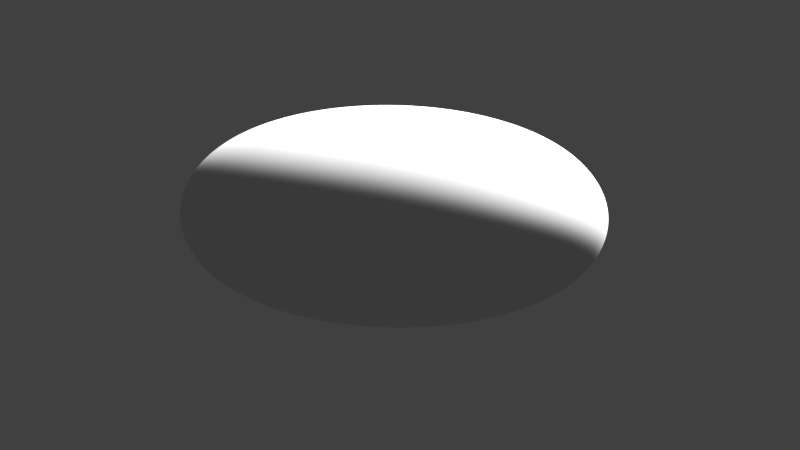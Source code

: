 # Source: asteroid.blend  (saved by Blender 2.79.0; exported with 4.5.12 LTS)
import bpy
from mathutils import Matrix  # noqa: F401  (used for matrix-valued properties, if any)

bpy.ops.wm.read_factory_settings(use_empty=True)
scene = bpy.context.scene
scene.name = 'Scene'

# ---- collections
col_collection_1 = bpy.data.collections.new('Collection 1'); scene.collection.children.link(col_collection_1)

# ---- materials (node trees are filled in below, after node groups)
mat_material = bpy.data.materials.new('Material')
mat_material.alpha_threshold = 0.0
mat_material.use_transparent_shadow = False
mat_material.roughness = 0.5
mat_material.line_color = (0.0, 0.0, 0.0, 1.0)

# ---- material node trees

# ---- world
world_world = bpy.data.worlds.new('World'); scene.world = world_world
world_world.color = (0.05088, 0.05088, 0.05088)
world_world.use_sun_shadow = False
world_world.sun_shadow_jitter_overblur = 0.0
world_world.cycles.sampling_method = 'MANUAL'

# ---- cameras
cam_camera = bpy.data.cameras.new('Camera')
cam_camera.clip_end = 100.0
cam_camera.lens = 35.0
cam_camera.sensor_width = 32.0
cam_camera.sensor_height = 18.0
cam_camera.ortho_scale = 7.314
cam_camera.dof.focus_distance = 0.0
cam_camera.dof.aperture_fstop = 128.0

# ---- lights
light_lamp = bpy.data.lights.new('Lamp', 'SUN')
light_lamp.transmission_factor = 0.0
light_lamp.cutoff_distance = 30.0
light_lamp.angle = 0.1993
light_lamp.energy = 15.0
light_lamp.shadow_buffer_clip_start = 1.001
light_lamp.shadow_soft_size = 0.1
light_lamp.shadow_cascade_max_distance = 1000.0

# ---- meshes
me_cube = bpy.data.meshes.new('Cube')
me_cube.from_pydata([(0.168, 0.168, -0.8132), (0.08445, 0.1699, -0.8239), (0.1653, 0.2498, -0.7955), (0.2498, 0.1653, -0.7955), (0.1699, 0.08445, -0.8239), (0.0854, 0.0854, -0.8347), (0.08312, 0.2527, -0.8059), (0.2457, 0.2457, -0.7782), (0.2527, 0.08312, -0.8059), (0.4758, 0.1563, -0.7001), (0.4046, 0.1591, -0.7389), (0.4672, 0.2316, -0.6856), (0.5417, 0.1544, -0.6543), (0.4815, 0.07875, -0.7091), (0.4093, 0.08008, -0.7485), (0.3975, 0.2361, -0.7233), (0.5316, 0.2284, -0.6412), (0.5483, 0.0778, -0.6626), (0.1563, 0.4758, -0.7001), (0.07875, 0.4815, -0.7091), (0.1544, 0.5417, -0.6543), (0.2316, 0.4672, -0.6856), (0.1591, 0.4046, -0.7389), (0.08008, 0.4093, -0.7485), (0.0778, 0.5483, -0.6626), (0.2284, 0.5316, -0.6412), (0.2361, 0.3975, -0.7233), (0.4324, 0.4324, -0.6122), (0.3707, 0.4442, -0.6416), (0.423, 0.4879, -0.5775), (0.4879, 0.423, -0.5775), (0.4442, 0.3707, -0.6416), (0.3795, 0.3795, -0.6747), (0.3642, 0.5034, -0.6023), (0.4739, 0.4739, -0.5498), (0.5034, 0.3642, -0.6023), (0.168, -0.168, -0.8132), (0.1699, -0.08445, -0.8239), (0.2498, -0.1653, -0.7955), (0.1653, -0.2498, -0.7955), (0.08445, -0.1699, -0.8239), (0.08539, -0.08539, -0.8347), (0.2527, -0.08312, -0.8059), (0.2457, -0.2457, -0.7782), (0.08312, -0.2527, -0.8059), (0.1563, -0.4758, -0.7001), (0.1591, -0.4046, -0.7389), (0.2316, -0.4672, -0.6856), (0.1544, -0.5417, -0.6543), (0.07875, -0.4815, -0.7091), (0.08008, -0.4093, -0.7485), (0.2361, -0.3975, -0.7233), (0.2284, -0.5316, -0.6412), (0.0778, -0.5483, -0.6626), (0.4758, -0.1563, -0.7001), (0.4815, -0.07875, -0.7091), (0.5417, -0.1544, -0.6543), (0.4672, -0.2316, -0.6856), (0.4046, -0.1591, -0.7389), (0.4093, -0.08008, -0.7485), (0.5483, -0.0778, -0.6626), (0.5316, -0.2284, -0.6412), (0.3975, -0.2361, -0.7233), (0.4324, -0.4324, -0.6122), (0.4442, -0.3707, -0.6416), (0.4879, -0.423, -0.5775), (0.423, -0.4879, -0.5775), (0.3707, -0.4442, -0.6416), (0.3795, -0.3795, -0.6747), (0.5034, -0.3642, -0.6023), (0.4739, -0.4739, -0.5498), (0.3642, -0.5034, -0.6023), (-0.168, -0.168, -0.8132), (-0.08445, -0.1699, -0.8239), (-0.1653, -0.2498, -0.7955), (-0.2498, -0.1653, -0.7955), (-0.1699, -0.08445, -0.8239), (-0.08539, -0.08539, -0.8347), (-0.08312, -0.2527, -0.8059), (-0.2457, -0.2457, -0.7782), (-0.2527, -0.08312, -0.8059), (-0.4758, -0.1563, -0.7001), (-0.4046, -0.1591, -0.7389), (-0.4672, -0.2316, -0.6856), (-0.5417, -0.1544, -0.6543), (-0.4815, -0.07875, -0.7091), (-0.4093, -0.08008, -0.7485), (-0.3975, -0.2361, -0.7233), (-0.5316, -0.2284, -0.6412), (-0.5483, -0.0778, -0.6626), (-0.1563, -0.4758, -0.7001), (-0.07875, -0.4815, -0.7091), (-0.1544, -0.5417, -0.6543), (-0.2316, -0.4672, -0.6856), (-0.1591, -0.4046, -0.7389), (-0.08008, -0.4093, -0.7485), (-0.0778, -0.5483, -0.6626), (-0.2284, -0.5316, -0.6412), (-0.2361, -0.3975, -0.7233), (-0.4324, -0.4324, -0.6122), (-0.3707, -0.4442, -0.6416), (-0.423, -0.4879, -0.5775), (-0.4879, -0.423, -0.5775), (-0.4442, -0.3707, -0.6416), (-0.3795, -0.3795, -0.6747), (-0.3642, -0.5034, -0.6023), (-0.4739, -0.4739, -0.5498), (-0.5034, -0.3642, -0.6023), (-0.168, 0.168, -0.8132), (-0.1699, 0.08445, -0.8239), (-0.2498, 0.1653, -0.7955), (-0.1653, 0.2498, -0.7955), (-0.08445, 0.1699, -0.8239), (-0.08539, 0.0854, -0.8347), (-0.2527, 0.08312, -0.8059), (-0.2457, 0.2457, -0.7782), (-0.08312, 0.2527, -0.8059), (-0.1563, 0.4758, -0.7001), (-0.1591, 0.4046, -0.7389), (-0.2316, 0.4672, -0.6856), (-0.1544, 0.5417, -0.6543), (-0.07875, 0.4815, -0.7091), (-0.08008, 0.4093, -0.7485), (-0.2361, 0.3975, -0.7233), (-0.2284, 0.5316, -0.6412), (-0.0778, 0.5483, -0.6626), (-0.4758, 0.1563, -0.7001), (-0.4815, 0.07875, -0.7091), (-0.5417, 0.1544, -0.6543), (-0.4672, 0.2316, -0.6856), (-0.4046, 0.1591, -0.7389), (-0.4093, 0.08008, -0.7485), (-0.5483, 0.0778, -0.6626), (-0.5316, 0.2284, -0.6412), (-0.3975, 0.2361, -0.7233), (-0.4324, 0.4324, -0.6122), (-0.4442, 0.3707, -0.6416), (-0.4879, 0.423, -0.5775), (-0.423, 0.4879, -0.5775), (-0.3707, 0.4442, -0.6416), (-0.3795, 0.3795, -0.6747), (-0.5034, 0.3642, -0.6023), (-0.4739, 0.4739, -0.5498), (-0.3642, 0.5034, -0.6023), (0.168, 0.168, 0.8132), (0.1699, 0.08445, 0.8239), (0.2498, 0.1653, 0.7955), (0.1653, 0.2498, 0.7955), (0.08445, 0.1699, 0.8239), (0.08539, 0.08539, 0.8347), (0.2527, 0.08312, 0.8059), (0.2457, 0.2457, 0.7782), (0.08312, 0.2527, 0.8059), (0.1563, 0.4758, 0.7001), (0.1591, 0.4046, 0.7389), (0.2316, 0.4672, 0.6856), (0.1544, 0.5417, 0.6543), (0.07875, 0.4815, 0.7091), (0.08008, 0.4093, 0.7485), (0.2361, 0.3975, 0.7233), (0.2284, 0.5316, 0.6412), (0.0778, 0.5483, 0.6626), (0.4758, 0.1563, 0.7001), (0.4815, 0.07875, 0.7091), (0.5417, 0.1544, 0.6543), (0.4672, 0.2316, 0.6856), (0.4046, 0.1591, 0.7389), (0.4093, 0.08008, 0.7485), (0.5483, 0.0778, 0.6626), (0.5316, 0.2284, 0.6412), (0.3975, 0.2361, 0.7233), (0.4324, 0.4324, 0.6122), (0.4442, 0.3707, 0.6416), (0.4879, 0.423, 0.5775), (0.423, 0.4879, 0.5775), (0.3707, 0.4442, 0.6416), (0.3795, 0.3795, 0.6747), (0.5034, 0.3642, 0.6023), (0.4739, 0.4739, 0.5498), (0.3642, 0.5034, 0.6023), (-0.168, 0.168, 0.8132), (-0.08445, 0.1699, 0.8239), (-0.1653, 0.2498, 0.7955), (-0.2498, 0.1653, 0.7955), (-0.1699, 0.08445, 0.8239), (-0.0854, 0.08539, 0.8347), (-0.08312, 0.2527, 0.8059), (-0.2457, 0.2457, 0.7782), (-0.2527, 0.08312, 0.8059), (-0.4758, 0.1563, 0.7001), (-0.4046, 0.1591, 0.7389), (-0.4672, 0.2316, 0.6856), (-0.5417, 0.1544, 0.6543), (-0.4815, 0.07875, 0.7091), (-0.4093, 0.08008, 0.7485), (-0.3975, 0.2361, 0.7233), (-0.5316, 0.2284, 0.6412), (-0.5483, 0.0778, 0.6626), (-0.1563, 0.4758, 0.7001), (-0.07875, 0.4815, 0.7091), (-0.1544, 0.5417, 0.6543), (-0.2316, 0.4672, 0.6856), (-0.1591, 0.4046, 0.7389), (-0.08008, 0.4093, 0.7485), (-0.0778, 0.5483, 0.6626), (-0.2284, 0.5316, 0.6412), (-0.2361, 0.3975, 0.7233), (-0.4324, 0.4324, 0.6122), (-0.3707, 0.4442, 0.6416), (-0.423, 0.4879, 0.5775), (-0.4879, 0.423, 0.5775), (-0.4442, 0.3707, 0.6416), (-0.3795, 0.3795, 0.6747), (-0.3642, 0.5034, 0.6023), (-0.4739, 0.4739, 0.5498), (-0.5034, 0.3642, 0.6023), (-0.168, -0.168, 0.8132), (-0.1699, -0.08445, 0.8239), (-0.2498, -0.1653, 0.7955), (-0.1653, -0.2498, 0.7955), (-0.08445, -0.1699, 0.8239), (-0.0854, -0.0854, 0.8347), (-0.2527, -0.08312, 0.8059), (-0.2457, -0.2457, 0.7782), (-0.08312, -0.2527, 0.8059), (-0.1563, -0.4758, 0.7001), (-0.1591, -0.4046, 0.7389), (-0.2316, -0.4672, 0.6856), (-0.1544, -0.5417, 0.6543), (-0.07875, -0.4815, 0.7091), (-0.08008, -0.4093, 0.7485), (-0.2361, -0.3975, 0.7233), (-0.2284, -0.5316, 0.6412), (-0.0778, -0.5483, 0.6626), (-0.4758, -0.1563, 0.7001), (-0.4815, -0.07875, 0.7091), (-0.5417, -0.1544, 0.6543), (-0.4672, -0.2316, 0.6856), (-0.4046, -0.1591, 0.7389), (-0.4093, -0.08008, 0.7485), (-0.5483, -0.0778, 0.6626), (-0.5316, -0.2284, 0.6412), (-0.3975, -0.2361, 0.7233), (-0.4324, -0.4324, 0.6122), (-0.4442, -0.3707, 0.6416), (-0.4879, -0.423, 0.5775), (-0.423, -0.4879, 0.5775), (-0.3707, -0.4442, 0.6416), (-0.3795, -0.3795, 0.6747), (-0.5034, -0.3642, 0.6023), (-0.4739, -0.4739, 0.5498), (-0.3642, -0.5034, 0.6023), (0.168, -0.168, 0.8132), (0.08445, -0.1699, 0.8239), (0.1653, -0.2498, 0.7955), (0.2498, -0.1653, 0.7955), (0.1699, -0.08445, 0.8239), (0.08539, -0.0854, 0.8347), (0.08312, -0.2527, 0.8059), (0.2457, -0.2457, 0.7782), (0.2527, -0.08312, 0.8059), (0.4758, -0.1563, 0.7001), (0.4046, -0.1591, 0.7389), (0.4672, -0.2316, 0.6856), (0.5417, -0.1544, 0.6543), (0.4815, -0.07875, 0.7091), (0.4093, -0.08008, 0.7485), (0.3975, -0.2361, 0.7233), (0.5316, -0.2284, 0.6412), (0.5483, -0.0778, 0.6626), (0.1563, -0.4758, 0.7001), (0.07875, -0.4815, 0.7091), (0.1544, -0.5417, 0.6543), (0.2316, -0.4672, 0.6856), (0.1591, -0.4046, 0.7389), (0.08008, -0.4093, 0.7485), (0.0778, -0.5483, 0.6626), (0.2284, -0.5316, 0.6412), (0.2361, -0.3975, 0.7233), (0.4324, -0.4324, 0.6122), (0.3707, -0.4442, 0.6416), (0.423, -0.4879, 0.5775), (0.4879, -0.423, 0.5775), (0.4442, -0.3707, 0.6416), (0.3795, -0.3795, 0.6747), (0.3642, -0.5034, 0.6023), (0.4739, -0.4739, 0.5498), (0.5034, -0.3642, 0.6023), (0.8132, 0.168, -0.168), (0.8239, 0.08445, -0.1699), (0.7955, 0.1653, -0.2498), (0.7955, 0.2498, -0.1653), (0.8239, 0.1699, -0.08445), (0.8347, 0.08539, -0.08539), (0.8059, 0.08312, -0.2527), (0.7782, 0.2457, -0.2457), (0.8059, 0.2527, -0.08312), (0.7001, 0.4758, -0.1563), (0.7389, 0.4046, -0.1591), (0.6856, 0.4672, -0.2316), (0.6543, 0.5417, -0.1544), (0.7091, 0.4815, -0.07875), (0.7485, 0.4093, -0.08008), (0.7233, 0.3975, -0.2361), (0.6412, 0.5316, -0.2284), (0.6626, 0.5483, -0.0778), (0.7001, 0.1563, -0.4758), (0.7091, 0.07875, -0.4815), (0.6543, 0.1544, -0.5417), (0.6856, 0.2316, -0.4672), (0.7389, 0.1591, -0.4046), (0.7485, 0.08008, -0.4093), (0.6626, 0.0778, -0.5483), (0.6412, 0.2284, -0.5316), (0.7233, 0.2361, -0.3975), (0.6122, 0.4324, -0.4324), (0.6416, 0.3707, -0.4442), (0.5775, 0.423, -0.4879), (0.5775, 0.4879, -0.423), (0.6416, 0.4442, -0.3707), (0.6747, 0.3795, -0.3795), (0.6023, 0.3642, -0.5034), (0.5498, 0.4739, -0.4739), (0.6023, 0.5034, -0.3642), (0.8132, 0.168, 0.168), (0.8239, 0.1699, 0.08445), (0.7955, 0.2498, 0.1653), (0.7955, 0.1653, 0.2498), (0.8239, 0.08445, 0.1699), (0.8347, 0.08539, 0.08539), (0.8059, 0.2527, 0.08312), (0.7782, 0.2457, 0.2457), (0.8059, 0.08312, 0.2527), (0.7001, 0.1563, 0.4758), (0.7389, 0.1591, 0.4046), (0.6856, 0.2316, 0.4672), (0.6543, 0.1544, 0.5417), (0.7091, 0.07875, 0.4815), (0.7485, 0.08008, 0.4093), (0.7233, 0.2361, 0.3975), (0.6412, 0.2284, 0.5316), (0.6626, 0.0778, 0.5483), (0.7001, 0.4758, 0.1563), (0.7091, 0.4815, 0.07875), (0.6543, 0.5417, 0.1544), (0.6856, 0.4672, 0.2316), (0.7389, 0.4046, 0.1591), (0.7485, 0.4093, 0.08008), (0.6626, 0.5483, 0.0778), (0.6412, 0.5316, 0.2284), (0.7233, 0.3975, 0.2361), (0.6122, 0.4324, 0.4324), (0.6416, 0.4442, 0.3707), (0.5775, 0.4879, 0.423), (0.5775, 0.423, 0.4879), (0.6416, 0.3707, 0.4442), (0.6747, 0.3795, 0.3795), (0.6023, 0.5034, 0.3642), (0.5498, 0.4739, 0.4739), (0.6023, 0.3642, 0.5034), (0.8132, -0.168, 0.168), (0.8239, -0.08445, 0.1699), (0.7955, -0.1653, 0.2498), (0.7955, -0.2498, 0.1653), (0.8239, -0.1699, 0.08445), (0.8347, -0.0854, 0.08539), (0.8059, -0.08312, 0.2527), (0.7782, -0.2457, 0.2457), (0.8059, -0.2527, 0.08312), (0.7001, -0.4758, 0.1563), (0.7389, -0.4046, 0.1591), (0.6856, -0.4672, 0.2316), (0.6543, -0.5417, 0.1544), (0.7091, -0.4815, 0.07875), (0.7485, -0.4093, 0.08008), (0.7233, -0.3975, 0.2361), (0.6412, -0.5316, 0.2284), (0.6626, -0.5483, 0.0778), (0.7001, -0.1563, 0.4758), (0.7091, -0.07875, 0.4815), (0.6543, -0.1544, 0.5417), (0.6856, -0.2316, 0.4672), (0.7389, -0.1591, 0.4046), (0.7485, -0.08008, 0.4093), (0.6626, -0.0778, 0.5483), (0.6412, -0.2284, 0.5316), (0.7233, -0.2361, 0.3975), (0.6122, -0.4324, 0.4324), (0.6416, -0.3707, 0.4442), (0.5775, -0.423, 0.4879), (0.5775, -0.4879, 0.423), (0.6416, -0.4442, 0.3707), (0.6747, -0.3795, 0.3795), (0.6023, -0.3642, 0.5034), (0.5498, -0.4739, 0.4739), (0.6023, -0.5034, 0.3642), (0.8132, -0.168, -0.168), (0.8239, -0.1699, -0.08445), (0.7955, -0.2498, -0.1653), (0.7955, -0.1653, -0.2498), (0.8239, -0.08445, -0.1699), (0.8347, -0.0854, -0.08539), (0.8059, -0.2527, -0.08312), (0.7782, -0.2457, -0.2457), (0.8059, -0.08312, -0.2527), (0.7001, -0.1563, -0.4758), (0.7389, -0.1591, -0.4046), (0.6856, -0.2316, -0.4672), (0.6543, -0.1544, -0.5417), (0.7091, -0.07875, -0.4815), (0.7485, -0.08008, -0.4093), (0.7233, -0.2361, -0.3975), (0.6412, -0.2284, -0.5316), (0.6626, -0.0778, -0.5483), (0.7001, -0.4758, -0.1563), (0.7091, -0.4815, -0.07875), (0.6543, -0.5417, -0.1544), (0.6856, -0.4672, -0.2316), (0.7389, -0.4046, -0.1591), (0.7485, -0.4093, -0.08008), (0.6626, -0.5483, -0.0778), (0.6412, -0.5316, -0.2284), (0.7233, -0.3975, -0.2361), (0.6122, -0.4324, -0.4324), (0.6416, -0.4442, -0.3707), (0.5775, -0.4879, -0.423), (0.5775, -0.423, -0.4879), (0.6416, -0.3707, -0.4442), (0.6747, -0.3795, -0.3795), (0.6023, -0.5034, -0.3642), (0.5498, -0.4739, -0.4739), (0.6023, -0.3642, -0.5034), (0.168, -0.8132, -0.168), (0.08445, -0.8239, -0.1699), (0.1653, -0.7955, -0.2498), (0.2498, -0.7955, -0.1653), (0.1699, -0.8239, -0.08445), (0.08539, -0.8347, -0.08539), (0.08312, -0.8059, -0.2527), (0.2457, -0.7782, -0.2457), (0.2527, -0.8059, -0.08312), (0.4758, -0.7001, -0.1563), (0.4046, -0.7389, -0.1591), (0.4672, -0.6856, -0.2316), (0.5417, -0.6543, -0.1544), (0.4815, -0.7091, -0.07875), (0.4093, -0.7485, -0.08008), (0.3975, -0.7233, -0.2361), (0.5316, -0.6412, -0.2284), (0.5483, -0.6626, -0.0778), (0.1563, -0.7001, -0.4758), (0.07875, -0.7091, -0.4815), (0.1544, -0.6543, -0.5417), (0.2316, -0.6856, -0.4672), (0.1591, -0.7389, -0.4046), (0.08008, -0.7485, -0.4093), (0.0778, -0.6626, -0.5483), (0.2284, -0.6412, -0.5316), (0.2361, -0.7233, -0.3975), (0.4324, -0.6122, -0.4324), (0.3707, -0.6416, -0.4442), (0.423, -0.5775, -0.4879), (0.4879, -0.5775, -0.423), (0.4442, -0.6416, -0.3707), (0.3795, -0.6747, -0.3795), (0.3642, -0.6023, -0.5034), (0.4739, -0.5498, -0.4739), (0.5034, -0.6023, -0.3642), (0.168, -0.8132, 0.168), (0.1699, -0.8239, 0.08445), (0.2498, -0.7955, 0.1653), (0.1653, -0.7955, 0.2498), (0.08445, -0.8239, 0.1699), (0.08539, -0.8347, 0.08539), (0.2527, -0.8059, 0.08312), (0.2457, -0.7782, 0.2457), (0.08312, -0.8059, 0.2527), (0.1563, -0.7001, 0.4758), (0.1591, -0.7389, 0.4046), (0.2316, -0.6856, 0.4672), (0.1544, -0.6543, 0.5417), (0.07875, -0.7091, 0.4815), (0.08008, -0.7485, 0.4093), (0.2361, -0.7233, 0.3975), (0.2284, -0.6412, 0.5316), (0.0778, -0.6626, 0.5483), (0.4758, -0.7001, 0.1563), (0.4815, -0.7091, 0.07875), (0.5417, -0.6543, 0.1544), (0.4672, -0.6856, 0.2316), (0.4046, -0.7389, 0.1591), (0.4093, -0.7485, 0.08008), (0.5483, -0.6626, 0.0778), (0.5316, -0.6412, 0.2284), (0.3975, -0.7233, 0.2361), (0.4324, -0.6122, 0.4324), (0.4442, -0.6416, 0.3707), (0.4879, -0.5775, 0.423), (0.423, -0.5775, 0.4879), (0.3707, -0.6416, 0.4442), (0.3795, -0.6747, 0.3795), (0.5034, -0.6023, 0.3642), (0.4739, -0.5498, 0.4739), (0.3642, -0.6023, 0.5034), (-0.168, -0.8132, 0.168), (-0.08445, -0.8239, 0.1699), (-0.1653, -0.7955, 0.2498), (-0.2498, -0.7955, 0.1653), (-0.1699, -0.8239, 0.08445), (-0.0854, -0.8347, 0.08539), (-0.08312, -0.8059, 0.2527), (-0.2457, -0.7782, 0.2457), (-0.2527, -0.8059, 0.08312), (-0.4758, -0.7001, 0.1563), (-0.4046, -0.7389, 0.1591), (-0.4672, -0.6856, 0.2316), (-0.5417, -0.6543, 0.1544), (-0.4815, -0.7091, 0.07875), (-0.4093, -0.7485, 0.08008), (-0.3975, -0.7233, 0.2361), (-0.5316, -0.6412, 0.2284), (-0.5483, -0.6626, 0.0778), (-0.1563, -0.7001, 0.4758), (-0.07875, -0.7091, 0.4815), (-0.1544, -0.6543, 0.5417), (-0.2316, -0.6856, 0.4672), (-0.1591, -0.7389, 0.4046), (-0.08008, -0.7485, 0.4093), (-0.0778, -0.6626, 0.5483), (-0.2284, -0.6412, 0.5316), (-0.2361, -0.7233, 0.3975), (-0.4324, -0.6122, 0.4324), (-0.3707, -0.6416, 0.4442), (-0.423, -0.5775, 0.4879), (-0.4879, -0.5775, 0.423), (-0.4442, -0.6416, 0.3707), (-0.3795, -0.6747, 0.3795), (-0.3642, -0.6023, 0.5034), (-0.4739, -0.5498, 0.4739), (-0.5034, -0.6023, 0.3642), (-0.168, -0.8132, -0.168), (-0.1699, -0.8239, -0.08445), (-0.2498, -0.7955, -0.1653), (-0.1653, -0.7955, -0.2498), (-0.08445, -0.8239, -0.1699), (-0.0854, -0.8347, -0.08539), (-0.2527, -0.8059, -0.08312), (-0.2457, -0.7782, -0.2457), (-0.08312, -0.8059, -0.2527), (-0.1563, -0.7001, -0.4758), (-0.1591, -0.7389, -0.4046), (-0.2316, -0.6856, -0.4672), (-0.1544, -0.6543, -0.5417), (-0.07875, -0.7091, -0.4815), (-0.08008, -0.7485, -0.4093), (-0.2361, -0.7233, -0.3975), (-0.2284, -0.6412, -0.5316), (-0.0778, -0.6626, -0.5483), (-0.4758, -0.7001, -0.1563), (-0.4815, -0.7091, -0.07875), (-0.5417, -0.6543, -0.1544), (-0.4672, -0.6856, -0.2316), (-0.4046, -0.7389, -0.1591), (-0.4093, -0.7485, -0.08008), (-0.5483, -0.6626, -0.0778), (-0.5316, -0.6412, -0.2284), (-0.3975, -0.7233, -0.2361), (-0.4324, -0.6122, -0.4324), (-0.4442, -0.6416, -0.3707), (-0.4879, -0.5775, -0.423), (-0.423, -0.5775, -0.4879), (-0.3707, -0.6416, -0.4442), (-0.3795, -0.6747, -0.3795), (-0.5034, -0.6023, -0.3642), (-0.4739, -0.5498, -0.4739), (-0.3642, -0.6023, -0.5034), (-0.8132, -0.168, -0.168), (-0.8239, -0.08445, -0.1699), (-0.7955, -0.1653, -0.2498), (-0.7955, -0.2498, -0.1653), (-0.8239, -0.1699, -0.08445), (-0.8347, -0.08539, -0.08539), (-0.8059, -0.08312, -0.2527), (-0.7782, -0.2457, -0.2457), (-0.8059, -0.2527, -0.08312), (-0.7001, -0.4758, -0.1563), (-0.7389, -0.4046, -0.1591), (-0.6856, -0.4672, -0.2316), (-0.6543, -0.5417, -0.1544), (-0.7091, -0.4815, -0.07875), (-0.7485, -0.4093, -0.08008), (-0.7233, -0.3975, -0.2361), (-0.6412, -0.5316, -0.2284), (-0.6626, -0.5483, -0.0778), (-0.7001, -0.1563, -0.4758), (-0.7091, -0.07875, -0.4815), (-0.6543, -0.1544, -0.5417), (-0.6856, -0.2316, -0.4672), (-0.7389, -0.1591, -0.4046), (-0.7485, -0.08008, -0.4093), (-0.6626, -0.0778, -0.5483), (-0.6412, -0.2284, -0.5316), (-0.7233, -0.2361, -0.3975), (-0.6122, -0.4324, -0.4324), (-0.6416, -0.3707, -0.4442), (-0.5775, -0.423, -0.4879), (-0.5775, -0.4879, -0.423), (-0.6416, -0.4442, -0.3707), (-0.6747, -0.3795, -0.3795), (-0.6023, -0.3642, -0.5034), (-0.5498, -0.4739, -0.4739), (-0.6023, -0.5034, -0.3642), (-0.8132, -0.168, 0.168), (-0.8239, -0.1699, 0.08445), (-0.7955, -0.2498, 0.1653), (-0.7955, -0.1653, 0.2498), (-0.8239, -0.08445, 0.1699), (-0.8347, -0.08539, 0.08539), (-0.8059, -0.2527, 0.08312), (-0.7782, -0.2457, 0.2457), (-0.8059, -0.08312, 0.2527), (-0.7001, -0.1563, 0.4758), (-0.7389, -0.1591, 0.4046), (-0.6856, -0.2316, 0.4672), (-0.6543, -0.1544, 0.5417), (-0.7091, -0.07875, 0.4815), (-0.7485, -0.08008, 0.4093), (-0.7233, -0.2361, 0.3975), (-0.6412, -0.2284, 0.5316), (-0.6626, -0.0778, 0.5483), (-0.7001, -0.4758, 0.1563), (-0.7091, -0.4815, 0.07875), (-0.6543, -0.5417, 0.1544), (-0.6856, -0.4672, 0.2316), (-0.7389, -0.4046, 0.1591), (-0.7485, -0.4093, 0.08008), (-0.6626, -0.5483, 0.0778), (-0.6412, -0.5316, 0.2284), (-0.7233, -0.3975, 0.2361), (-0.6122, -0.4324, 0.4324), (-0.6416, -0.4442, 0.3707), (-0.5775, -0.4879, 0.423), (-0.5775, -0.423, 0.4879), (-0.6416, -0.3707, 0.4442), (-0.6747, -0.3795, 0.3795), (-0.6023, -0.5034, 0.3642), (-0.5498, -0.4739, 0.4739), (-0.6023, -0.3642, 0.5034), (-0.8132, 0.168, 0.168), (-0.8239, 0.08445, 0.1699), (-0.7955, 0.1653, 0.2498), (-0.7955, 0.2498, 0.1653), (-0.8239, 0.1699, 0.08445), (-0.8347, 0.0854, 0.08539), (-0.8059, 0.08312, 0.2527), (-0.7782, 0.2457, 0.2457), (-0.8059, 0.2527, 0.08312), (-0.7001, 0.4758, 0.1563), (-0.7389, 0.4046, 0.1591), (-0.6856, 0.4672, 0.2316), (-0.6543, 0.5417, 0.1544), (-0.7091, 0.4815, 0.07875), (-0.7485, 0.4093, 0.08008), (-0.7233, 0.3975, 0.2361), (-0.6412, 0.5316, 0.2284), (-0.6626, 0.5483, 0.0778), (-0.7001, 0.1563, 0.4758), (-0.7091, 0.07875, 0.4815), (-0.6543, 0.1544, 0.5417), (-0.6856, 0.2316, 0.4672), (-0.7389, 0.1591, 0.4046), (-0.7485, 0.08008, 0.4093), (-0.6626, 0.0778, 0.5483), (-0.6412, 0.2284, 0.5316), (-0.7233, 0.2361, 0.3975), (-0.6122, 0.4324, 0.4324), (-0.6416, 0.3707, 0.4442), (-0.5775, 0.423, 0.4879), (-0.5775, 0.4879, 0.423), (-0.6416, 0.4442, 0.3707), (-0.6747, 0.3795, 0.3795), (-0.6023, 0.3642, 0.5034), (-0.5498, 0.4739, 0.4739), (-0.6023, 0.5034, 0.3642), (-0.8132, 0.168, -0.168), (-0.8239, 0.1699, -0.08445), (-0.7955, 0.2498, -0.1653), (-0.7955, 0.1653, -0.2498), (-0.8239, 0.08445, -0.1699), (-0.8347, 0.0854, -0.08539), (-0.8059, 0.2527, -0.08312), (-0.7782, 0.2457, -0.2457), (-0.8059, 0.08312, -0.2527), (-0.7001, 0.1563, -0.4758), (-0.7389, 0.1591, -0.4046), (-0.6856, 0.2316, -0.4672), (-0.6543, 0.1544, -0.5417), (-0.7091, 0.07875, -0.4815), (-0.7485, 0.08008, -0.4093), (-0.7233, 0.2361, -0.3975), (-0.6412, 0.2284, -0.5316), (-0.6626, 0.0778, -0.5483), (-0.7001, 0.4758, -0.1563), (-0.7091, 0.4815, -0.07875), (-0.6543, 0.5417, -0.1544), (-0.6856, 0.4672, -0.2316), (-0.7389, 0.4046, -0.1591), (-0.7485, 0.4093, -0.08008), (-0.6626, 0.5483, -0.0778), (-0.6412, 0.5316, -0.2284), (-0.7233, 0.3975, -0.2361), (-0.6122, 0.4324, -0.4324), (-0.6416, 0.4442, -0.3707), (-0.5775, 0.4879, -0.423), (-0.5775, 0.423, -0.4879), (-0.6416, 0.3707, -0.4442), (-0.6747, 0.3795, -0.3795), (-0.6023, 0.5034, -0.3642), (-0.5498, 0.4739, -0.4739), (-0.6023, 0.3642, -0.5034), (0.168, 0.8132, 0.168), (0.08445, 0.8239, 0.1699), (0.1653, 0.7955, 0.2498), (0.2498, 0.7955, 0.1653), (0.1699, 0.8239, 0.08445), (0.0854, 0.8347, 0.08539), (0.08312, 0.8059, 0.2527), (0.2457, 0.7782, 0.2457), (0.2527, 0.8059, 0.08312), (0.4758, 0.7001, 0.1563), (0.4046, 0.7389, 0.1591), (0.4672, 0.6856, 0.2316), (0.5417, 0.6543, 0.1544), (0.4815, 0.7091, 0.07875), (0.4093, 0.7485, 0.08008), (0.3975, 0.7233, 0.2361), (0.5316, 0.6412, 0.2284), (0.5483, 0.6626, 0.0778), (0.1563, 0.7001, 0.4758), (0.07875, 0.7091, 0.4815), (0.1544, 0.6543, 0.5417), (0.2316, 0.6856, 0.4672), (0.1591, 0.7389, 0.4046), (0.08008, 0.7485, 0.4093), (0.0778, 0.6626, 0.5483), (0.2284, 0.6412, 0.5316), (0.2361, 0.7233, 0.3975), (0.4324, 0.6122, 0.4324), (0.3707, 0.6416, 0.4442), (0.423, 0.5775, 0.4879), (0.4879, 0.5775, 0.423), (0.4442, 0.6416, 0.3707), (0.3795, 0.6747, 0.3795), (0.3642, 0.6023, 0.5034), (0.4739, 0.5498, 0.4739), (0.5034, 0.6023, 0.3642), (0.168, 0.8132, -0.168), (0.1699, 0.8239, -0.08445), (0.2498, 0.7955, -0.1653), (0.1653, 0.7955, -0.2498), (0.08445, 0.8239, -0.1699), (0.0854, 0.8347, -0.08539), (0.2527, 0.8059, -0.08312), (0.2457, 0.7782, -0.2457), (0.08312, 0.8059, -0.2527), (0.1563, 0.7001, -0.4758), (0.1591, 0.7389, -0.4046), (0.2316, 0.6856, -0.4672), (0.1544, 0.6543, -0.5417), (0.07875, 0.7091, -0.4815), (0.08008, 0.7485, -0.4093), (0.2361, 0.7233, -0.3975), (0.2284, 0.6412, -0.5316), (0.0778, 0.6626, -0.5483), (0.4758, 0.7001, -0.1563), (0.4815, 0.7091, -0.07875), (0.5417, 0.6543, -0.1544), (0.4672, 0.6856, -0.2316), (0.4046, 0.7389, -0.1591), (0.4093, 0.7485, -0.08008), (0.5483, 0.6626, -0.0778), (0.5316, 0.6412, -0.2284), (0.3975, 0.7233, -0.2361), (0.4324, 0.6122, -0.4324), (0.4442, 0.6416, -0.3707), (0.4879, 0.5775, -0.423), (0.423, 0.5775, -0.4879), (0.3707, 0.6416, -0.4442), (0.3795, 0.6747, -0.3795), (0.5034, 0.6023, -0.3642), (0.4739, 0.5498, -0.4739), (0.3642, 0.6023, -0.5034), (-0.168, 0.8132, -0.168), (-0.08445, 0.8239, -0.1699), (-0.1653, 0.7955, -0.2498), (-0.2498, 0.7955, -0.1653), (-0.1699, 0.8239, -0.08445), (-0.08539, 0.8347, -0.08539), (-0.08312, 0.8059, -0.2527), (-0.2457, 0.7782, -0.2457), (-0.2527, 0.8059, -0.08312), (-0.4758, 0.7001, -0.1563), (-0.4046, 0.7389, -0.1591), (-0.4672, 0.6856, -0.2316), (-0.5417, 0.6543, -0.1544), (-0.4815, 0.7091, -0.07875), (-0.4093, 0.7485, -0.08008), (-0.3975, 0.7233, -0.2361), (-0.5316, 0.6412, -0.2284), (-0.5483, 0.6626, -0.0778), (-0.1563, 0.7001, -0.4758), (-0.07875, 0.7091, -0.4815), (-0.1544, 0.6543, -0.5417), (-0.2316, 0.6856, -0.4672), (-0.1591, 0.7389, -0.4046), (-0.08008, 0.7485, -0.4093), (-0.0778, 0.6626, -0.5483), (-0.2284, 0.6412, -0.5316), (-0.2361, 0.7233, -0.3975), (-0.4324, 0.6122, -0.4324), (-0.3707, 0.6416, -0.4442), (-0.423, 0.5775, -0.4879), (-0.4879, 0.5775, -0.423), (-0.4442, 0.6416, -0.3707), (-0.3795, 0.6747, -0.3795), (-0.3642, 0.6023, -0.5034), (-0.4739, 0.5498, -0.4739), (-0.5034, 0.6023, -0.3642), (-0.168, 0.8132, 0.168), (-0.1699, 0.8239, 0.08445), (-0.2498, 0.7955, 0.1653), (-0.1653, 0.7955, 0.2498), (-0.08445, 0.8239, 0.1699), (-0.08539, 0.8347, 0.08539), (-0.2527, 0.8059, 0.08312), (-0.2457, 0.7782, 0.2457), (-0.08312, 0.8059, 0.2527), (-0.1563, 0.7001, 0.4758), (-0.1591, 0.7389, 0.4046), (-0.2316, 0.6856, 0.4672), (-0.1544, 0.6543, 0.5417), (-0.07875, 0.7091, 0.4815), (-0.08008, 0.7485, 0.4093), (-0.2361, 0.7233, 0.3975), (-0.2284, 0.6412, 0.5316), (-0.0778, 0.6626, 0.5483), (-0.4758, 0.7001, 0.1563), (-0.4815, 0.7091, 0.07875), (-0.5417, 0.6543, 0.1544), (-0.4672, 0.6856, 0.2316), (-0.4046, 0.7389, 0.1591), (-0.4093, 0.7485, 0.08008), (-0.5483, 0.6626, 0.0778), (-0.5316, 0.6412, 0.2284), (-0.3975, 0.7233, 0.2361), (-0.4324, 0.6122, 0.4324), (-0.4442, 0.6416, 0.3707), (-0.4879, 0.5775, 0.423), (-0.423, 0.5775, 0.4879), (-0.3707, 0.6416, 0.4442), (-0.3795, 0.6747, 0.3795), (-0.5034, 0.6023, 0.3642), (-0.4739, 0.5498, 0.4739), (-0.3642, 0.6023, 0.5034), (0.08577, 9.313e-08, -0.8383), (0.1707, 7.73e-08, -0.8275), (0.2538, 5.588e-08, -0.8094), (0.4111, 9.313e-09, -0.7517), (0.4836, -1.49e-08, -0.7122), (0.5507, -3.912e-08, -0.6655), (0.3327, 0.0816, -0.7808), (0.3289, 0.1622, -0.7707), (0.3234, 0.241, -0.7541), (0.0816, 0.3327, -0.7808), (0.1622, 0.3289, -0.7707), (0.241, 0.3234, -0.7541), (0.3099, 0.3889, -0.7018), (0.3035, 0.4564, -0.666), (0.2988, 0.5186, -0.6237), (0.3889, 0.3099, -0.7018), (0.4564, 0.3035, -0.666), (0.5186, 0.2988, -0.6237), (2.98e-08, -0.08577, -0.8383), (1.304e-08, -0.1707, -0.8275), (-5.588e-09, -0.2538, -0.8094), (-4.284e-08, -0.4111, -0.7517), (-6.007e-08, -0.4836, -0.7122), (-8.009e-08, -0.5507, -0.6655), (0.0816, -0.3327, -0.7808), (0.1622, -0.3289, -0.7707), (0.241, -0.3234, -0.7541), (0.3327, -0.0816, -0.7808), (0.3289, -0.1622, -0.7707), (0.3234, -0.241, -0.7541), (0.3889, -0.3099, -0.7018), (0.4564, -0.3035, -0.666), (0.5186, -0.2988, -0.6237), (0.3099, -0.3889, -0.7018), (0.3035, -0.4564, -0.666), (0.2988, -0.5186, -0.6237), (-0.08577, 1.285e-07, -0.8383), (-0.1707, 1.406e-07, -0.8275), (-0.2538, 1.527e-07, -0.8094), (-0.4111, 1.695e-07, -0.7517), (-0.4836, 1.779e-07, -0.7122), (-0.5507, 1.844e-07, -0.6655), (-0.3327, -0.0816, -0.7808), (-0.3289, -0.1622, -0.7707), (-0.3234, -0.241, -0.7541), (-0.0816, -0.3327, -0.7808), (-0.1622, -0.3289, -0.7707), (-0.241, -0.3234, -0.7541), (-0.3099, -0.3889, -0.7018), (-0.3035, -0.4564, -0.666), (-0.2988, -0.5186, -0.6237), (-0.3889, -0.3099, -0.7018), (-0.4564, -0.3035, -0.666), (-0.5186, -0.2988, -0.6237), (5.96e-08, 0.08577, -0.8383), (7.404e-08, 0.1707, -0.8275), (8.754e-08, 0.2538, -0.8094), (1.099e-07, 0.4111, -0.7517), (1.215e-07, 0.4836, -0.7122), (1.322e-07, 0.5507, -0.6655), (-0.0816, 0.3327, -0.7808), (-0.1622, 0.3289, -0.7707), (-0.241, 0.3234, -0.7541), (-0.3327, 0.0816, -0.7808), (-0.3289, 0.1622, -0.7707), (-0.3234, 0.241, -0.7541), (-0.3889, 0.3099, -0.7018), (-0.4564, 0.3035, -0.666), (-0.5186, 0.2988, -0.6237), (-0.3099, 0.3889, -0.7018), (-0.3035, 0.4564, -0.666), (-0.2988, 0.5186, -0.6237), (-8.568e-08, 0.08577, 0.8383), (-5.867e-08, 0.1707, 0.8275), (-2.98e-08, 0.2538, 0.8094), (2.235e-08, 0.4111, 0.7517), (5.029e-08, 0.4836, 0.7122), (7.637e-08, 0.5507, 0.6655), (0.0816, 0.3327, 0.7808), (0.1622, 0.3289, 0.7707), (0.241, 0.3234, 0.7541), (0.3327, 0.0816, 0.7808), (0.3289, 0.1622, 0.7707), (0.3234, 0.241, 0.7541), (0.3889, 0.3099, 0.7018), (0.4564, 0.3035, 0.666), (0.5186, 0.2988, 0.6237), (0.3099, 0.3889, 0.7018), (0.3035, 0.4564, 0.666), (0.2988, 0.5186, 0.6237), (-0.08577, -1.36e-07, 0.8383), (-0.1707, -1.08e-07, 0.8275), (-0.2538, -8.009e-08, 0.8094), (-0.4111, -2.049e-08, 0.7517), (-0.4836, 6.519e-09, 0.7122), (-0.5507, 3.353e-08, 0.6655), (-0.3327, 0.0816, 0.7808), (-0.3289, 0.1622, 0.7707), (-0.3234, 0.241, 0.7541), (-0.0816, 0.3327, 0.7808), (-0.1622, 0.3289, 0.7707), (-0.241, 0.3234, 0.7541), (-0.3099, 0.3889, 0.7018), (-0.3035, 0.4564, 0.666), (-0.2988, 0.5186, 0.6237), (-0.3889, 0.3099, 0.7018), (-0.4564, 0.3035, 0.666), (-0.5186, 0.2988, 0.6237), (-1.434e-07, -0.08577, 0.8383), (-1.7e-07, -0.1707, 0.8275), (-1.919e-07, -0.2538, 0.8094), (-2.347e-07, -0.4111, 0.7517), (-2.51e-07, -0.4836, 0.7122), (-2.682e-07, -0.5507, 0.6655), (-0.0816, -0.3327, 0.7808), (-0.1622, -0.3289, 0.7707), (-0.241, -0.3234, 0.7541), (-0.3327, -0.0816, 0.7808), (-0.3289, -0.1622, 0.7707), (-0.3234, -0.241, 0.7541), (-0.3889, -0.3099, 0.7018), (-0.4564, -0.3035, 0.666), (-0.5186, -0.2988, 0.6237), (-0.3099, -0.3889, 0.7018), (-0.3035, -0.4564, 0.666), (-0.2988, -0.5186, 0.6237), (0.08577, -1.9e-07, 0.8383), (0.1707, -2.184e-07, 0.8275), (0.2538, -2.421e-07, 0.8094), (0.4111, -2.794e-07, 0.7517), (0.4836, -2.966e-07, 0.7122), (0.5507, -3.092e-07, 0.6655), (0.3327, -0.0816, 0.7808), (0.3289, -0.1622, 0.7707), (0.3234, -0.241, 0.7541), (0.0816, -0.3327, 0.7808), (0.1622, -0.3289, 0.7707), (0.241, -0.3234, 0.7541), (0.3099, -0.3889, 0.7018), (0.3035, -0.4564, 0.666), (0.2988, -0.5186, 0.6237), (0.3889, -0.3099, 0.7018), (0.4564, -0.3035, 0.666), (0.5186, -0.2988, 0.6237), (0.8383, 0.08577, 0.0), (0.8275, 0.1707, 0.0), (0.8094, 0.2538, 0.0), (0.7517, 0.4111, 0.0), (0.7122, 0.4836, 4.657e-10), (0.6655, 0.5507, 0.0), (0.7808, 0.3327, -0.0816), (0.7707, 0.3289, -0.1622), (0.7541, 0.3234, -0.241), (0.7808, 0.0816, -0.3327), (0.7707, 0.1622, -0.3289), (0.7541, 0.241, -0.3234), (0.7018, 0.3099, -0.3889), (0.666, 0.3035, -0.4564), (0.6237, 0.2988, -0.5186), (0.7018, 0.3889, -0.3099), (0.666, 0.4564, -0.3035), (0.6237, 0.5186, -0.2988), (0.8383, -2.645e-07, 0.08577), (0.8275, -2.794e-07, 0.1707), (0.8094, -2.906e-07, 0.2538), (0.7517, -3.073e-07, 0.4111), (0.7122, -3.143e-07, 0.4836), (0.6655, -3.166e-07, 0.5507), (0.7808, 0.0816, 0.3327), (0.7707, 0.1622, 0.3289), (0.7541, 0.241, 0.3234), (0.7808, 0.3327, 0.0816), (0.7707, 0.3289, 0.1622), (0.7541, 0.3234, 0.241), (0.7018, 0.3889, 0.3099), (0.666, 0.4564, 0.3035), (0.6237, 0.5186, 0.2988), (0.7018, 0.3099, 0.3889), (0.666, 0.3035, 0.4564), (0.6237, 0.2988, 0.5186), (0.8383, -0.08577, 0.0), (0.8275, -0.1707, 0.0), (0.8094, -0.2538, 0.0), (0.7517, -0.4111, 0.0), (0.7122, -0.4836, -4.657e-10), (0.6655, -0.5507, 0.0), (0.7808, -0.3327, 0.0816), (0.7707, -0.3289, 0.1622), (0.7541, -0.3234, 0.241), (0.7808, -0.0816, 0.3327), (0.7707, -0.1622, 0.3289), (0.7541, -0.241, 0.3234), (0.7018, -0.3099, 0.3889), (0.666, -0.3035, 0.4564), (0.6237, -0.2988, 0.5186), (0.7018, -0.3889, 0.3099), (0.666, -0.4564, 0.3035), (0.6237, -0.5186, 0.2988), (0.8383, -2.291e-07, -0.08577), (0.8275, -2.072e-07, -0.1707), (0.8094, -1.863e-07, -0.2538), (0.7517, -1.434e-07, -0.4111), (0.7122, -1.192e-07, -0.4836), (0.6655, -9.127e-08, -0.5507), (0.7808, -0.0816, -0.3327), (0.7707, -0.1622, -0.3289), (0.7541, -0.241, -0.3234), (0.7808, -0.3327, -0.0816), (0.7707, -0.3289, -0.1622), (0.7541, -0.3234, -0.241), (0.7018, -0.3889, -0.3099), (0.666, -0.4564, -0.3035), (0.6237, -0.5186, -0.2988), (0.7018, -0.3099, -0.3889), (0.666, -0.3035, -0.4564), (0.6237, -0.2988, -0.5186), (0.08577, -0.8383, 0.0), (0.1707, -0.8275, 0.0), (0.2538, -0.8094, 0.0), (0.4111, -0.7517, 0.0), (0.4836, -0.7122, 4.657e-10), (0.5507, -0.6655, 0.0), (0.3327, -0.7808, -0.0816), (0.3289, -0.7707, -0.1622), (0.3234, -0.7541, -0.241), (0.0816, -0.7808, -0.3327), (0.1622, -0.7707, -0.3289), (0.241, -0.7541, -0.3234), (0.3099, -0.7018, -0.3889), (0.3035, -0.666, -0.4564), (0.2988, -0.6237, -0.5186), (0.3889, -0.7018, -0.3099), (0.4564, -0.666, -0.3035), (0.5186, -0.6237, -0.2988), (-2.664e-07, -0.8383, 0.08577), (-2.771e-07, -0.8275, 0.1707), (-2.831e-07, -0.8094, 0.2538), (-2.943e-07, -0.7517, 0.4111), (-2.924e-07, -0.7122, 0.4836), (-2.868e-07, -0.6655, 0.5507), (0.0816, -0.7808, 0.3327), (0.1622, -0.7707, 0.3289), (0.241, -0.7541, 0.3234), (0.3327, -0.7808, 0.0816), (0.3289, -0.7707, 0.1622), (0.3234, -0.7541, 0.241), (0.3889, -0.7018, 0.3099), (0.4564, -0.666, 0.3035), (0.5186, -0.6237, 0.2988), (0.3099, -0.7018, 0.3889), (0.3035, -0.666, 0.4564), (0.2988, -0.6237, 0.5186), (-0.08577, -0.8383, 0.0), (-0.1707, -0.8275, 0.0), (-0.2538, -0.8094, 0.0), (-0.4111, -0.7517, 0.0), (-0.4836, -0.7122, -4.657e-10), (-0.5507, -0.6655, 0.0), (-0.3327, -0.7808, 0.0816), (-0.3289, -0.7707, 0.1622), (-0.3234, -0.7541, 0.241), (-0.0816, -0.7808, 0.3327), (-0.1622, -0.7707, 0.3289), (-0.241, -0.7541, 0.3234), (-0.3099, -0.7018, 0.3889), (-0.3035, -0.666, 0.4564), (-0.2988, -0.6237, 0.5186), (-0.3889, -0.7018, 0.3099), (-0.4564, -0.666, 0.3035), (-0.5186, -0.6237, 0.2988), (-2.384e-07, -0.8383, -0.08577), (-2.231e-07, -0.8275, -0.1707), (-2.068e-07, -0.8094, -0.2538), (-1.714e-07, -0.7517, -0.4111), (-1.49e-07, -0.7122, -0.4836), (-1.248e-07, -0.6655, -0.5507), (-0.0816, -0.7808, -0.3327), (-0.1622, -0.7707, -0.3289), (-0.241, -0.7541, -0.3234), (-0.3327, -0.7808, -0.0816), (-0.3289, -0.7707, -0.1622), (-0.3234, -0.7541, -0.241), (-0.3889, -0.7018, -0.3099), (-0.4564, -0.666, -0.3035), (-0.5186, -0.6237, -0.2988), (-0.3099, -0.7018, -0.3889), (-0.3035, -0.666, -0.4564), (-0.2988, -0.6237, -0.5186), (-0.8383, -0.08577, 0.0), (-0.8275, -0.1707, 0.0), (-0.8094, -0.2538, 0.0), (-0.7517, -0.4111, 0.0), (-0.7122, -0.4836, 4.657e-10), (-0.6655, -0.5507, 0.0), (-0.7808, -0.3327, -0.0816), (-0.7707, -0.3289, -0.1622), (-0.7541, -0.3234, -0.241), (-0.7808, -0.0816, -0.3327), (-0.7707, -0.1622, -0.3289), (-0.7541, -0.241, -0.3234), (-0.7018, -0.3099, -0.3889), (-0.666, -0.3035, -0.4564), (-0.6237, -0.2988, -0.5186), (-0.7018, -0.3889, -0.3099), (-0.666, -0.4564, -0.3035), (-0.6237, -0.5186, -0.2988), (-0.8383, 1.621e-07, 0.08577), (-0.8275, 1.499e-07, 0.1707), (-0.8094, 1.378e-07, 0.2538), (-0.7517, 1.08e-07, 0.4111), (-0.7122, 9.174e-08, 0.4836), (-0.6655, 7.451e-08, 0.5507), (-0.7808, -0.0816, 0.3327), (-0.7707, -0.1622, 0.3289), (-0.7541, -0.241, 0.3234), (-0.7808, -0.3327, 0.0816), (-0.7707, -0.3289, 0.1622), (-0.7541, -0.3234, 0.241), (-0.7018, -0.3889, 0.3099), (-0.666, -0.4564, 0.3035), (-0.6237, -0.5186, 0.2988), (-0.7018, -0.3099, 0.3889), (-0.666, -0.3035, 0.4564), (-0.6237, -0.2988, 0.5186), (-0.8383, 0.08577, 0.0), (-0.8275, 0.1707, 0.0), (-0.8094, 0.2538, 0.0), (-0.7517, 0.4111, 0.0), (-0.7122, 0.4836, -4.657e-10), (-0.6655, 0.5507, 0.0), (-0.7808, 0.3327, 0.0816), (-0.7707, 0.3289, 0.1622), (-0.7541, 0.3234, 0.241), (-0.7808, 0.0816, 0.3327), (-0.7707, 0.1622, 0.3289), (-0.7541, 0.241, 0.3234), (-0.7018, 0.3099, 0.3889), (-0.666, 0.3035, 0.4564), (-0.6237, 0.2988, 0.5186), (-0.7018, 0.3889, 0.3099), (-0.666, 0.4564, 0.3035), (-0.6237, 0.5186, 0.2988), (-0.8383, 1.788e-07, -0.08577), (-0.8275, 1.807e-07, -0.1707), (-0.8094, 1.825e-07, -0.2538), (-0.7517, 1.863e-07, -0.4111), (-0.7122, 1.877e-07, -0.4836), (-0.6655, 1.881e-07, -0.5507), (-0.7808, 0.0816, -0.3327), (-0.7707, 0.1622, -0.3289), (-0.7541, 0.241, -0.3234), (-0.7808, 0.3327, -0.0816), (-0.7707, 0.3289, -0.1622), (-0.7541, 0.3234, -0.241), (-0.7018, 0.3889, -0.3099), (-0.666, 0.4564, -0.3035), (-0.6237, 0.5186, -0.2988), (-0.7018, 0.3099, -0.3889), (-0.666, 0.3035, -0.4564), (-0.6237, 0.2988, -0.5186), (0.08577, 0.8383, 0.0), (0.1707, 0.8275, 0.0), (0.2538, 0.8094, 0.0), (0.4111, 0.7517, 0.0), (0.4836, 0.7122, -4.657e-10), (0.5507, 0.6655, 0.0), (0.3327, 0.7808, 0.0816), (0.3289, 0.7707, 0.1622), (0.3234, 0.7541, 0.241), (0.0816, 0.7808, 0.3327), (0.1622, 0.7707, 0.3289), (0.241, 0.7541, 0.3234), (0.3099, 0.7018, 0.3889), (0.3035, 0.666, 0.4564), (0.2988, 0.6237, 0.5186), (0.3889, 0.7018, 0.3099), (0.4564, 0.666, 0.3035), (0.5186, 0.6237, 0.2988), (1.863e-07, 0.8383, -0.08577), (1.844e-07, 0.8275, -0.1707), (1.807e-07, 0.8094, -0.2538), (1.676e-07, 0.7517, -0.4111), (1.583e-07, 0.7122, -0.4836), (1.509e-07, 0.6655, -0.5507), (0.0816, 0.7808, -0.3327), (0.1622, 0.7707, -0.3289), (0.241, 0.7541, -0.3234), (0.3327, 0.7808, -0.0816), (0.3289, 0.7707, -0.1622), (0.3234, 0.7541, -0.241), (0.3889, 0.7018, -0.3099), (0.4564, 0.666, -0.3035), (0.5186, 0.6237, -0.2988), (0.3099, 0.7018, -0.3889), (0.3035, 0.666, -0.4564), (0.2988, 0.6237, -0.5186), (-0.08577, 0.8383, 0.0), (-0.1707, 0.8275, 0.0), (-0.2538, 0.8094, 0.0), (-0.4111, 0.7517, 0.0), (-0.4836, 0.7122, 4.657e-10), (-0.5507, 0.6655, 0.0), (-0.3327, 0.7808, -0.0816), (-0.3289, 0.7707, -0.1622), (-0.3234, 0.7541, -0.241), (-0.0816, 0.7808, -0.3327), (-0.1622, 0.7707, -0.3289), (-0.241, 0.7541, -0.3234), (-0.3099, 0.7018, -0.3889), (-0.3035, 0.666, -0.4564), (-0.2988, 0.6237, -0.5186), (-0.3889, 0.7018, -0.3099), (-0.4564, 0.666, -0.3035), (-0.5186, 0.6237, -0.2988), (1.863e-07, 0.8383, 0.08577), (1.844e-07, 0.8275, 0.1707), (1.77e-07, 0.8094, 0.2538), (1.509e-07, 0.7517, 0.4111), (1.36e-07, 0.7122, 0.4836), (1.192e-07, 0.6655, 0.5507), (-0.0816, 0.7808, 0.3327), (-0.1622, 0.7707, 0.3289), (-0.241, 0.7541, 0.3234), (-0.3327, 0.7808, 0.0816), (-0.3289, 0.7707, 0.1622), (-0.3234, 0.7541, 0.241), (-0.3889, 0.7018, 0.3099), (-0.4564, 0.666, 0.3035), (-0.5186, 0.6237, 0.2988), (-0.3099, 0.7018, 0.3889), (-0.3035, 0.666, 0.4564), (-0.2988, 0.6237, 0.5186), (0.5163, 0.4673, -0.5163), (0.5364, 0.4189, -0.5364), (0.5563, 0.3615, -0.5563), (0.5898, 0.2271, -0.5898), (0.6015, 0.1536, -0.6015), (0.609, 0.07742, -0.609), (0.609, -0.07742, -0.609), (0.6015, -0.1536, -0.6015), (0.5898, -0.2271, -0.5898), (0.5563, -0.3615, -0.5563), (0.5364, -0.4189, -0.5364), (0.5163, -0.4673, -0.5163), (0.4673, 0.5163, -0.5163), (0.4189, 0.5364, -0.5364), (0.3615, 0.5563, -0.5563), (0.2271, 0.5898, -0.5898), (0.1536, 0.6015, -0.6015), (0.07742, 0.609, -0.609), (-0.07742, 0.609, -0.609), (-0.1536, 0.6015, -0.6015), (-0.2271, 0.5898, -0.5898), (-0.3615, 0.5563, -0.5563), (-0.4189, 0.5364, -0.5364), (-0.4673, 0.5163, -0.5163), (0.5163, 0.5163, -0.4673), (0.5364, 0.5364, -0.4189), (0.5563, 0.5563, -0.3615), (0.5898, 0.5898, -0.2271), (0.6015, 0.6015, -0.1536), (0.609, 0.609, -0.07742), (0.609, 0.609, 0.07742), (0.6015, 0.6015, 0.1536), (0.5898, 0.5898, 0.2271), (0.5563, 0.5563, 0.3615), (0.5364, 0.5364, 0.4189), (0.5163, 0.5163, 0.4673), (0.4673, -0.5163, -0.5163), (0.4189, -0.5364, -0.5364), (0.3615, -0.5563, -0.5563), (0.2271, -0.5898, -0.5898), (0.1536, -0.6015, -0.6015), (0.07742, -0.609, -0.609), (-0.07742, -0.609, -0.609), (-0.1536, -0.6015, -0.6015), (-0.2271, -0.5898, -0.5898), (-0.3615, -0.5563, -0.5563), (-0.4189, -0.5364, -0.5364), (-0.4673, -0.5163, -0.5163), (0.5163, -0.5163, -0.4673), (0.5364, -0.5364, -0.4189), (0.5563, -0.5563, -0.3615), (0.5898, -0.5898, -0.2271), (0.6015, -0.6015, -0.1536), (0.609, -0.609, -0.07742), (0.609, -0.609, 0.07742), (0.6015, -0.6015, 0.1536), (0.5898, -0.5898, 0.2271), (0.5563, -0.5563, 0.3615), (0.5364, -0.5364, 0.4189), (0.5163, -0.5163, 0.4673), (-0.5163, -0.4673, -0.5163), (-0.5364, -0.4189, -0.5364), (-0.5563, -0.3615, -0.5563), (-0.5898, -0.2271, -0.5898), (-0.6015, -0.1536, -0.6015), (-0.609, -0.07742, -0.609), (-0.609, 0.07742, -0.609), (-0.6015, 0.1536, -0.6015), (-0.5898, 0.2271, -0.5898), (-0.5563, 0.3615, -0.5563), (-0.5364, 0.4189, -0.5364), (-0.5163, 0.4673, -0.5163), (-0.5163, -0.5163, -0.4673), (-0.5364, -0.5364, -0.4189), (-0.5563, -0.5563, -0.3615), (-0.5898, -0.5898, -0.2271), (-0.6015, -0.6015, -0.1536), (-0.609, -0.609, -0.07742), (-0.609, -0.609, 0.07742), (-0.6015, -0.6015, 0.1536), (-0.5898, -0.5898, 0.2271), (-0.5563, -0.5563, 0.3615), (-0.5364, -0.5364, 0.4189), (-0.5163, -0.5163, 0.4673), (-0.5163, 0.5163, -0.4673), (-0.5364, 0.5364, -0.4189), (-0.5563, 0.5563, -0.3615), (-0.5898, 0.5898, -0.2271), (-0.6015, 0.6015, -0.1536), (-0.609, 0.609, -0.07742), (-0.609, 0.609, 0.07742), (-0.6015, 0.6015, 0.1536), (-0.5898, 0.5898, 0.2271), (-0.5563, 0.5563, 0.3615), (-0.5364, 0.5364, 0.4189), (-0.5163, 0.5163, 0.4673), (0.5163, 0.4673, 0.5163), (0.5364, 0.4189, 0.5364), (0.5563, 0.3615, 0.5563), (0.5898, 0.2271, 0.5898), (0.6015, 0.1536, 0.6015), (0.609, 0.07742, 0.609), (0.609, -0.07742, 0.609), (0.6015, -0.1536, 0.6015), (0.5898, -0.2271, 0.5898), (0.5563, -0.3615, 0.5563), (0.5364, -0.4189, 0.5364), (0.5163, -0.4673, 0.5163), (0.4673, 0.5163, 0.5163), (0.4189, 0.5364, 0.5364), (0.3615, 0.5563, 0.5563), (0.2271, 0.5898, 0.5898), (0.1536, 0.6015, 0.6015), (0.07742, 0.609, 0.609), (-0.07742, 0.609, 0.609), (-0.1536, 0.6015, 0.6015), (-0.2271, 0.5898, 0.5898), (-0.3615, 0.5563, 0.5563), (-0.4189, 0.5364, 0.5364), (-0.4673, 0.5163, 0.5163), (0.4673, -0.5163, 0.5163), (0.4189, -0.5364, 0.5364), (0.3615, -0.5563, 0.5563), (0.2271, -0.5898, 0.5898), (0.1536, -0.6015, 0.6015), (0.07742, -0.609, 0.609), (-0.07742, -0.609, 0.609), (-0.1536, -0.6015, 0.6015), (-0.2271, -0.5898, 0.5898), (-0.3615, -0.5563, 0.5563), (-0.4189, -0.5364, 0.5364), (-0.4673, -0.5163, 0.5163), (-0.5163, -0.4673, 0.5163), (-0.5364, -0.4189, 0.5364), (-0.5563, -0.3615, 0.5563), (-0.5898, -0.2271, 0.5898), (-0.6015, -0.1536, 0.6015), (-0.609, -0.07742, 0.609), (-0.609, 0.07742, 0.609), (-0.6015, 0.1536, 0.6015), (-0.5898, 0.2271, 0.5898), (-0.5563, 0.3615, 0.5563), (-0.5364, 0.4189, 0.5364), (-0.5163, 0.4673, 0.5163), (4.441e-08, 1.118e-07, -0.8419), (0.3342, 3.492e-08, -0.7842), (-2.515e-08, -0.3342, -0.7842), (-0.3342, 1.616e-07, -0.7842), (1.006e-07, 0.3342, -0.7842), (0.3169, 0.3169, -0.7311), (0.3169, -0.3169, -0.7311), (-0.3169, -0.3169, -0.7311), (-0.3169, 0.3169, -0.7311), (-1.136e-07, -1.634e-07, 0.8419), (-3.725e-09, 0.3342, 0.7842), (-0.3342, -4.796e-08, 0.7842), (-2.128e-07, -0.3342, 0.7842), (0.3342, -2.622e-07, 0.7842), (0.3169, 0.3169, 0.7311), (-0.3169, 0.3169, 0.7311), (-0.3169, -0.3169, 0.7311), (0.3169, -0.3169, 0.7311), (0.8419, -2.475e-07, 0.0), (0.7842, 0.3342, -4.657e-10), (0.7842, -2.999e-07, 0.3342), (0.7842, -0.3342, 4.657e-10), (0.7842, -1.658e-07, -0.3342), (0.7311, 0.3169, -0.3169), (0.7311, 0.3169, 0.3169), (0.7311, -0.3169, 0.3169), (0.7311, -0.3169, -0.3169), (-2.529e-07, -0.8419, 0.0), (0.3342, -0.7842, -4.657e-10), (-2.901e-07, -0.7842, 0.3342), (-0.3342, -0.7842, 4.657e-10), (-1.895e-07, -0.7842, -0.3342), (0.3169, -0.7311, -0.3169), (0.3169, -0.7311, 0.3169), (-0.3169, -0.7311, 0.3169), (-0.3169, -0.7311, -0.3169), (-0.8419, 1.712e-07, 0.0), (-0.7842, -0.3342, -4.657e-10), (-0.7842, 1.229e-07, 0.3342), (-0.7842, 0.3342, 4.657e-10), (-0.7842, 1.835e-07, -0.3342), (-0.7311, -0.3169, -0.3169), (-0.7311, -0.3169, 0.3169), (-0.7311, 0.3169, 0.3169), (-0.7311, 0.3169, -0.3169), (1.904e-07, 0.8419, 0.0), (0.3342, 0.7842, 4.657e-10), (1.732e-07, 0.7842, -0.3342), (-0.3342, 0.7842, -4.657e-10), (1.634e-07, 0.7842, 0.3342), (0.3169, 0.7311, 0.3169), (0.3169, 0.7311, -0.3169), (-0.3169, 0.7311, -0.3169), (-0.3169, 0.7311, 0.3169), (0.5746, 0.2969, -0.5746), (0.6116, -6.426e-08, -0.6116), (0.5746, -0.2969, -0.5746), (0.2969, 0.5746, -0.5746), (1.427e-07, 0.6116, -0.6116), (-0.2969, 0.5746, -0.5746), (0.5746, 0.5746, -0.2969), (0.6116, 0.6116, 0.0), (0.5746, 0.5746, 0.2969), (0.2969, -0.5746, -0.5746), (-1.01e-07, -0.6116, -0.6116), (-0.2969, -0.5746, -0.5746), (0.5746, -0.5746, -0.2969), (0.6116, -0.6116, 0.0), (0.5746, -0.5746, 0.2969), (-0.5746, -0.2969, -0.5746), (-0.6116, 1.867e-07, -0.6116), (-0.5746, 0.2969, -0.5746), (-0.5746, -0.5746, -0.2969), (-0.6116, -0.6116, 0.0), (-0.5746, -0.5746, 0.2969), (-0.5746, 0.5746, -0.2969), (-0.6116, 0.6116, 0.0), (-0.5746, 0.5746, 0.2969), (0.5746, 0.2969, 0.5746), (0.6116, -3.148e-07, 0.6116), (0.5746, -0.2969, 0.5746), (0.2969, 0.5746, 0.5746), (1.013e-07, 0.6116, 0.6116), (-0.2969, 0.5746, 0.5746), (0.2969, -0.5746, 0.5746), (-2.803e-07, -0.6116, 0.6116), (-0.2969, -0.5746, 0.5746), (-0.5746, -0.2969, 0.5746), (-0.6116, 5.588e-08, 0.6116), (-0.5746, 0.2969, 0.5746), (0.5003, 0.5003, -0.5003), (0.5003, -0.5003, -0.5003), (-0.5003, -0.5003, -0.5003), (-0.5003, 0.5003, -0.5003), (0.5003, 0.5003, 0.5003), (0.5003, -0.5003, 0.5003), (-0.5003, -0.5003, 0.5003), (-0.5003, 0.5003, 0.5003)], [], [(0, 4, 5, 1), (1, 5, 918, 919), (4, 865, 864, 5), (5, 864, 1440, 918), (0, 1, 6, 2), (2, 6, 873, 874), (1, 919, 920, 6), (6, 920, 1444, 873), (0, 2, 7, 3), (3, 7, 872, 871), (2, 874, 875, 7), (7, 875, 1445, 872), (0, 3, 8, 4), (4, 8, 866, 865), (3, 871, 870, 8), (8, 870, 1441, 866), (9, 13, 14, 10), (10, 14, 870, 871), (13, 868, 867, 14), (14, 867, 1441, 870), (9, 10, 15, 11), (11, 15, 879, 880), (10, 871, 872, 15), (15, 872, 1445, 879), (9, 11, 16, 12), (12, 16, 1299, 1300), (11, 880, 881, 16), (16, 881, 1494, 1299), (9, 12, 17, 13), (13, 17, 869, 868), (12, 1300, 1301, 17), (17, 1301, 1495, 869), (18, 22, 23, 19), (19, 23, 921, 922), (22, 874, 873, 23), (23, 873, 1444, 921), (18, 19, 24, 20), (20, 24, 1313, 1312), (19, 922, 923, 24), (24, 923, 1498, 1313), (18, 20, 25, 21), (21, 25, 878, 877), (20, 1312, 1311, 25), (25, 1311, 1497, 878), (18, 21, 26, 22), (22, 26, 875, 874), (21, 877, 876, 26), (26, 876, 1445, 875), (27, 31, 32, 28), (28, 32, 876, 877), (31, 880, 879, 32), (32, 879, 1445, 876), (27, 28, 33, 29), (29, 33, 1310, 1309), (28, 877, 878, 33), (33, 878, 1497, 1310), (27, 29, 34, 30), (30, 34, 1296, 1297), (29, 1309, 1308, 34), (34, 1308, 1530, 1296), (27, 30, 35, 31), (31, 35, 881, 880), (30, 1297, 1298, 35), (35, 1298, 1494, 881), (36, 40, 41, 37), (37, 41, 864, 865), (40, 883, 882, 41), (41, 882, 1440, 864), (36, 37, 42, 38), (38, 42, 891, 892), (37, 865, 866, 42), (42, 866, 1441, 891), (36, 38, 43, 39), (39, 43, 890, 889), (38, 892, 893, 43), (43, 893, 1446, 890), (36, 39, 44, 40), (40, 44, 884, 883), (39, 889, 888, 44), (44, 888, 1442, 884), (45, 49, 50, 46), (46, 50, 888, 889), (49, 886, 885, 50), (50, 885, 1442, 888), (45, 46, 51, 47), (47, 51, 897, 898), (46, 889, 890, 51), (51, 890, 1446, 897), (45, 47, 52, 48), (48, 52, 1335, 1336), (47, 898, 899, 52), (52, 899, 1503, 1335), (45, 48, 53, 49), (49, 53, 887, 886), (48, 1336, 1337, 53), (53, 1337, 1504, 887), (54, 58, 59, 55), (55, 59, 867, 868), (58, 892, 891, 59), (59, 891, 1441, 867), (54, 55, 60, 56), (56, 60, 1302, 1303), (55, 868, 869, 60), (60, 869, 1495, 1302), (54, 56, 61, 57), (57, 61, 896, 895), (56, 1303, 1304, 61), (61, 1304, 1496, 896), (54, 57, 62, 58), (58, 62, 893, 892), (57, 895, 894, 62), (62, 894, 1446, 893), (63, 67, 68, 64), (64, 68, 894, 895), (67, 898, 897, 68), (68, 897, 1446, 894), (63, 64, 69, 65), (65, 69, 1305, 1306), (64, 895, 896, 69), (69, 896, 1496, 1305), (63, 65, 70, 66), (66, 70, 1332, 1333), (65, 1306, 1307, 70), (70, 1307, 1531, 1332), (63, 66, 71, 67), (67, 71, 899, 898), (66, 1333, 1334, 71), (71, 1334, 1503, 899), (72, 76, 77, 73), (73, 77, 882, 883), (76, 901, 900, 77), (77, 900, 1440, 882), (72, 73, 78, 74), (74, 78, 909, 910), (73, 883, 884, 78), (78, 884, 1442, 909), (72, 74, 79, 75), (75, 79, 908, 907), (74, 910, 911, 79), (79, 911, 1447, 908), (72, 75, 80, 76), (76, 80, 902, 901), (75, 907, 906, 80), (80, 906, 1443, 902), (81, 85, 86, 82), (82, 86, 906, 907), (85, 904, 903, 86), (86, 903, 1443, 906), (81, 82, 87, 83), (83, 87, 915, 916), (82, 907, 908, 87), (87, 908, 1447, 915), (81, 83, 88, 84), (84, 88, 1359, 1360), (83, 916, 917, 88), (88, 917, 1509, 1359), (81, 84, 89, 85), (85, 89, 905, 904), (84, 1360, 1361, 89), (89, 1361, 1510, 905), (90, 94, 95, 91), (91, 95, 885, 886), (94, 910, 909, 95), (95, 909, 1442, 885), (90, 91, 96, 92), (92, 96, 1338, 1339), (91, 886, 887, 96), (96, 887, 1504, 1338), (90, 92, 97, 93), (93, 97, 914, 913), (92, 1339, 1340, 97), (97, 1340, 1505, 914), (90, 93, 98, 94), (94, 98, 911, 910), (93, 913, 912, 98), (98, 912, 1447, 911), (99, 103, 104, 100), (100, 104, 912, 913), (103, 916, 915, 104), (104, 915, 1447, 912), (99, 100, 105, 101), (101, 105, 1341, 1342), (100, 913, 914, 105), (105, 914, 1505, 1341), (99, 101, 106, 102), (102, 106, 1356, 1357), (101, 1342, 1343, 106), (106, 1343, 1532, 1356), (99, 102, 107, 103), (103, 107, 917, 916), (102, 1357, 1358, 107), (107, 1358, 1509, 917), (108, 112, 113, 109), (109, 113, 900, 901), (112, 919, 918, 113), (113, 918, 1440, 900), (108, 109, 114, 110), (110, 114, 927, 928), (109, 901, 902, 114), (114, 902, 1443, 927), (108, 110, 115, 111), (111, 115, 926, 925), (110, 928, 929, 115), (115, 929, 1448, 926), (108, 111, 116, 112), (112, 116, 920, 919), (111, 925, 924, 116), (116, 924, 1444, 920), (117, 121, 122, 118), (118, 122, 924, 925), (121, 922, 921, 122), (122, 921, 1444, 924), (117, 118, 123, 119), (119, 123, 933, 934), (118, 925, 926, 123), (123, 926, 1448, 933), (117, 119, 124, 120), (120, 124, 1316, 1315), (119, 934, 935, 124), (124, 935, 1499, 1316), (117, 120, 125, 121), (121, 125, 923, 922), (120, 1315, 1314, 125), (125, 1314, 1498, 923), (126, 130, 131, 127), (127, 131, 903, 904), (130, 928, 927, 131), (131, 927, 1443, 903), (126, 127, 132, 128), (128, 132, 1362, 1363), (127, 904, 905, 132), (132, 905, 1510, 1362), (126, 128, 133, 129), (129, 133, 932, 931), (128, 1363, 1364, 133), (133, 1364, 1511, 932), (126, 129, 134, 130), (130, 134, 929, 928), (129, 931, 930, 134), (134, 930, 1448, 929), (135, 139, 140, 136), (136, 140, 930, 931), (139, 934, 933, 140), (140, 933, 1448, 930), (135, 136, 141, 137), (137, 141, 1365, 1366), (136, 931, 932, 141), (141, 932, 1511, 1365), (135, 137, 142, 138), (138, 142, 1319, 1318), (137, 1366, 1367, 142), (142, 1367, 1533, 1319), (135, 138, 143, 139), (139, 143, 935, 934), (138, 1318, 1317, 143), (143, 1317, 1499, 935), (144, 148, 149, 145), (145, 149, 990, 991), (148, 937, 936, 149), (149, 936, 1449, 990), (144, 145, 150, 146), (146, 150, 945, 946), (145, 991, 992, 150), (150, 992, 1453, 945), (144, 146, 151, 147), (147, 151, 944, 943), (146, 946, 947, 151), (151, 947, 1454, 944), (144, 147, 152, 148), (148, 152, 938, 937), (147, 943, 942, 152), (152, 942, 1450, 938), (153, 157, 158, 154), (154, 158, 942, 943), (157, 940, 939, 158), (158, 939, 1450, 942), (153, 154, 159, 155), (155, 159, 951, 952), (154, 943, 944, 159), (159, 944, 1454, 951), (153, 155, 160, 156), (156, 160, 1407, 1408), (155, 952, 953, 160), (160, 953, 1521, 1407), (153, 156, 161, 157), (157, 161, 941, 940), (156, 1408, 1409, 161), (161, 1409, 1522, 941), (162, 166, 167, 163), (163, 167, 993, 994), (166, 946, 945, 167), (167, 945, 1453, 993), (162, 163, 168, 164), (164, 168, 1397, 1396), (163, 994, 995, 168), (168, 995, 1519, 1397), (162, 164, 169, 165), (165, 169, 950, 949), (164, 1396, 1395, 169), (169, 1395, 1518, 950), (162, 165, 170, 166), (166, 170, 947, 946), (165, 949, 948, 170), (170, 948, 1454, 947), (171, 175, 176, 172), (172, 176, 948, 949), (175, 952, 951, 176), (176, 951, 1454, 948), (171, 172, 177, 173), (173, 177, 1394, 1393), (172, 949, 950, 177), (177, 950, 1518, 1394), (171, 173, 178, 174), (174, 178, 1404, 1405), (173, 1393, 1392, 178), (178, 1392, 1534, 1404), (171, 174, 179, 175), (175, 179, 953, 952), (174, 1405, 1406, 179), (179, 1406, 1521, 953), (180, 184, 185, 181), (181, 185, 936, 937), (184, 955, 954, 185), (185, 954, 1449, 936), (180, 181, 186, 182), (182, 186, 963, 964), (181, 937, 938, 186), (186, 938, 1450, 963), (180, 182, 187, 183), (183, 187, 962, 961), (182, 964, 965, 187), (187, 965, 1455, 962), (180, 183, 188, 184), (184, 188, 956, 955), (183, 961, 960, 188), (188, 960, 1451, 956), (189, 193, 194, 190), (190, 194, 960, 961), (193, 958, 957, 194), (194, 957, 1451, 960), (189, 190, 195, 191), (191, 195, 969, 970), (190, 961, 962, 195), (195, 962, 1455, 969), (189, 191, 196, 192), (192, 196, 1436, 1435), (191, 970, 971, 196), (196, 971, 1529, 1436), (189, 192, 197, 193), (193, 197, 959, 958), (192, 1435, 1434, 197), (197, 1434, 1528, 959), (198, 202, 203, 199), (199, 203, 939, 940), (202, 964, 963, 203), (203, 963, 1450, 939), (198, 199, 204, 200), (200, 204, 1410, 1411), (199, 940, 941, 204), (204, 941, 1522, 1410), (198, 200, 205, 201), (201, 205, 968, 967), (200, 1411, 1412, 205), (205, 1412, 1523, 968), (198, 201, 206, 202), (202, 206, 965, 964), (201, 967, 966, 206), (206, 966, 1455, 965), (207, 211, 212, 208), (208, 212, 966, 967), (211, 970, 969, 212), (212, 969, 1455, 966), (207, 208, 213, 209), (209, 213, 1413, 1414), (208, 967, 968, 213), (213, 968, 1523, 1413), (207, 209, 214, 210), (210, 214, 1439, 1438), (209, 1414, 1415, 214), (214, 1415, 1537, 1439), (207, 210, 215, 211), (211, 215, 971, 970), (210, 1438, 1437, 215), (215, 1437, 1529, 971), (216, 220, 221, 217), (217, 221, 954, 955), (220, 973, 972, 221), (221, 972, 1449, 954), (216, 217, 222, 218), (218, 222, 981, 982), (217, 955, 956, 222), (222, 956, 1451, 981), (216, 218, 223, 219), (219, 223, 980, 979), (218, 982, 983, 223), (223, 983, 1456, 980), (216, 219, 224, 220), (220, 224, 974, 973), (219, 979, 978, 224), (224, 978, 1452, 974), (225, 229, 230, 226), (226, 230, 978, 979), (229, 976, 975, 230), (230, 975, 1452, 978), (225, 226, 231, 227), (227, 231, 987, 988), (226, 979, 980, 231), (231, 980, 1456, 987), (225, 227, 232, 228), (228, 232, 1424, 1423), (227, 988, 989, 232), (232, 989, 1526, 1424), (225, 228, 233, 229), (229, 233, 977, 976), (228, 1423, 1422, 233), (233, 1422, 1525, 977), (234, 238, 239, 235), (235, 239, 957, 958), (238, 982, 981, 239), (239, 981, 1451, 957), (234, 235, 240, 236), (236, 240, 1433, 1432), (235, 958, 959, 240), (240, 959, 1528, 1433), (234, 236, 241, 237), (237, 241, 986, 985), (236, 1432, 1431, 241), (241, 1431, 1527, 986), (234, 237, 242, 238), (238, 242, 983, 982), (237, 985, 984, 242), (242, 984, 1456, 983), (243, 247, 248, 244), (244, 248, 984, 985), (247, 988, 987, 248), (248, 987, 1456, 984), (243, 244, 249, 245), (245, 249, 1430, 1429), (244, 985, 986, 249), (249, 986, 1527, 1430), (243, 245, 250, 246), (246, 250, 1427, 1426), (245, 1429, 1428, 250), (250, 1428, 1536, 1427), (243, 246, 251, 247), (247, 251, 989, 988), (246, 1426, 1425, 251), (251, 1425, 1526, 989), (252, 256, 257, 253), (253, 257, 972, 973), (256, 991, 990, 257), (257, 990, 1449, 972), (252, 253, 258, 254), (254, 258, 999, 1000), (253, 973, 974, 258), (258, 974, 1452, 999), (252, 254, 259, 255), (255, 259, 998, 997), (254, 1000, 1001, 259), (259, 1001, 1457, 998), (252, 255, 260, 256), (256, 260, 992, 991), (255, 997, 996, 260), (260, 996, 1453, 992), (261, 265, 266, 262), (262, 266, 996, 997), (265, 994, 993, 266), (266, 993, 1453, 996), (261, 262, 267, 263), (263, 267, 1005, 1006), (262, 997, 998, 267), (267, 998, 1457, 1005), (261, 263, 268, 264), (264, 268, 1400, 1399), (263, 1006, 1007, 268), (268, 1007, 1520, 1400), (261, 264, 269, 265), (265, 269, 995, 994), (264, 1399, 1398, 269), (269, 1398, 1519, 995), (270, 274, 275, 271), (271, 275, 975, 976), (274, 1000, 999, 275), (275, 999, 1452, 975), (270, 271, 276, 272), (272, 276, 1421, 1420), (271, 976, 977, 276), (276, 977, 1525, 1421), (270, 272, 277, 273), (273, 277, 1004, 1003), (272, 1420, 1419, 277), (277, 1419, 1524, 1004), (270, 273, 278, 274), (274, 278, 1001, 1000), (273, 1003, 1002, 278), (278, 1002, 1457, 1001), (279, 283, 284, 280), (280, 284, 1002, 1003), (283, 1006, 1005, 284), (284, 1005, 1457, 1002), (279, 280, 285, 281), (281, 285, 1418, 1417), (280, 1003, 1004, 285), (285, 1004, 1524, 1418), (279, 281, 286, 282), (282, 286, 1403, 1402), (281, 1417, 1416, 286), (286, 1416, 1535, 1403), (279, 282, 287, 283), (283, 287, 1007, 1006), (282, 1402, 1401, 287), (287, 1401, 1520, 1007), (288, 292, 293, 289), (289, 293, 1062, 1063), (292, 1009, 1008, 293), (293, 1008, 1458, 1062), (288, 289, 294, 290), (290, 294, 1017, 1018), (289, 1063, 1064, 294), (294, 1064, 1462, 1017), (288, 290, 295, 291), (291, 295, 1016, 1015), (290, 1018, 1019, 295), (295, 1019, 1463, 1016), (288, 291, 296, 292), (292, 296, 1010, 1009), (291, 1015, 1014, 296), (296, 1014, 1459, 1010), (297, 301, 302, 298), (298, 302, 1014, 1015), (301, 1012, 1011, 302), (302, 1011, 1459, 1014), (297, 298, 303, 299), (299, 303, 1023, 1024), (298, 1015, 1016, 303), (303, 1016, 1463, 1023), (297, 299, 304, 300), (300, 304, 1323, 1324), (299, 1024, 1025, 304), (304, 1025, 1500, 1323), (297, 300, 305, 301), (301, 305, 1013, 1012), (300, 1324, 1325, 305), (305, 1325, 1501, 1013), (306, 310, 311, 307), (307, 311, 1065, 1066), (310, 1018, 1017, 311), (311, 1017, 1462, 1065), (306, 307, 312, 308), (308, 312, 1301, 1300), (307, 1066, 1067, 312), (312, 1067, 1495, 1301), (306, 308, 313, 309), (309, 313, 1022, 1021), (308, 1300, 1299, 313), (313, 1299, 1494, 1022), (306, 309, 314, 310), (310, 314, 1019, 1018), (309, 1021, 1020, 314), (314, 1020, 1463, 1019), (315, 319, 320, 316), (316, 320, 1020, 1021), (319, 1024, 1023, 320), (320, 1023, 1463, 1020), (315, 316, 321, 317), (317, 321, 1298, 1297), (316, 1021, 1022, 321), (321, 1022, 1494, 1298), (315, 317, 322, 318), (318, 322, 1320, 1321), (317, 1297, 1296, 322), (322, 1296, 1530, 1320), (315, 318, 323, 319), (319, 323, 1025, 1024), (318, 1321, 1322, 323), (323, 1322, 1500, 1025), (324, 328, 329, 325), (325, 329, 1008, 1009), (328, 1027, 1026, 329), (329, 1026, 1458, 1008), (324, 325, 330, 326), (326, 330, 1035, 1036), (325, 1009, 1010, 330), (330, 1010, 1459, 1035), (324, 326, 331, 327), (327, 331, 1034, 1033), (326, 1036, 1037, 331), (331, 1037, 1464, 1034), (324, 327, 332, 328), (328, 332, 1028, 1027), (327, 1033, 1032, 332), (332, 1032, 1460, 1028), (333, 337, 338, 334), (334, 338, 1032, 1033), (337, 1030, 1029, 338), (338, 1029, 1460, 1032), (333, 334, 339, 335), (335, 339, 1041, 1042), (334, 1033, 1034, 339), (339, 1034, 1464, 1041), (333, 335, 340, 336), (336, 340, 1395, 1396), (335, 1042, 1043, 340), (340, 1043, 1518, 1395), (333, 336, 341, 337), (337, 341, 1031, 1030), (336, 1396, 1397, 341), (341, 1397, 1519, 1031), (342, 346, 347, 343), (343, 347, 1011, 1012), (346, 1036, 1035, 347), (347, 1035, 1459, 1011), (342, 343, 348, 344), (344, 348, 1326, 1327), (343, 1012, 1013, 348), (348, 1013, 1501, 1326), (342, 344, 349, 345), (345, 349, 1040, 1039), (344, 1327, 1328, 349), (349, 1328, 1502, 1040), (342, 345, 350, 346), (346, 350, 1037, 1036), (345, 1039, 1038, 350), (350, 1038, 1464, 1037), (351, 355, 356, 352), (352, 356, 1038, 1039), (355, 1042, 1041, 356), (356, 1041, 1464, 1038), (351, 352, 357, 353), (353, 357, 1329, 1330), (352, 1039, 1040, 357), (357, 1040, 1502, 1329), (351, 353, 358, 354), (354, 358, 1392, 1393), (353, 1330, 1331, 358), (358, 1331, 1534, 1392), (351, 354, 359, 355), (355, 359, 1043, 1042), (354, 1393, 1394, 359), (359, 1394, 1518, 1043), (360, 364, 365, 361), (361, 365, 1026, 1027), (364, 1045, 1044, 365), (365, 1044, 1458, 1026), (360, 361, 366, 362), (362, 366, 1053, 1054), (361, 1027, 1028, 366), (366, 1028, 1460, 1053), (360, 362, 367, 363), (363, 367, 1052, 1051), (362, 1054, 1055, 367), (367, 1055, 1465, 1052), (360, 363, 368, 364), (364, 368, 1046, 1045), (363, 1051, 1050, 368), (368, 1050, 1461, 1046), (369, 373, 374, 370), (370, 374, 1050, 1051), (373, 1048, 1047, 374), (374, 1047, 1461, 1050), (369, 370, 375, 371), (371, 375, 1059, 1060), (370, 1051, 1052, 375), (375, 1052, 1465, 1059), (369, 371, 376, 372), (372, 376, 1352, 1351), (371, 1060, 1061, 376), (376, 1061, 1508, 1352), (369, 372, 377, 373), (373, 377, 1049, 1048), (372, 1351, 1350, 377), (377, 1350, 1507, 1049), (378, 382, 383, 379), (379, 383, 1029, 1030), (382, 1054, 1053, 383), (383, 1053, 1460, 1029), (378, 379, 384, 380), (380, 384, 1398, 1399), (379, 1030, 1031, 384), (384, 1031, 1519, 1398), (378, 380, 385, 381), (381, 385, 1058, 1057), (380, 1399, 1400, 385), (385, 1400, 1520, 1058), (378, 381, 386, 382), (382, 386, 1055, 1054), (381, 1057, 1056, 386), (386, 1056, 1465, 1055), (387, 391, 392, 388), (388, 392, 1056, 1057), (391, 1060, 1059, 392), (392, 1059, 1465, 1056), (387, 388, 393, 389), (389, 393, 1401, 1402), (388, 1057, 1058, 393), (393, 1058, 1520, 1401), (387, 389, 394, 390), (390, 394, 1355, 1354), (389, 1402, 1403, 394), (394, 1403, 1535, 1355), (387, 390, 395, 391), (391, 395, 1061, 1060), (390, 1354, 1353, 395), (395, 1353, 1508, 1061), (396, 400, 401, 397), (397, 401, 1044, 1045), (400, 1063, 1062, 401), (401, 1062, 1458, 1044), (396, 397, 402, 398), (398, 402, 1071, 1072), (397, 1045, 1046, 402), (402, 1046, 1461, 1071), (396, 398, 403, 399), (399, 403, 1070, 1069), (398, 1072, 1073, 403), (403, 1073, 1466, 1070), (396, 399, 404, 400), (400, 404, 1064, 1063), (399, 1069, 1068, 404), (404, 1068, 1462, 1064), (405, 409, 410, 406), (406, 410, 1068, 1069), (409, 1066, 1065, 410), (410, 1065, 1462, 1068), (405, 406, 411, 407), (407, 411, 1077, 1078), (406, 1069, 1070, 411), (411, 1070, 1466, 1077), (405, 407, 412, 408), (408, 412, 1304, 1303), (407, 1078, 1079, 412), (412, 1079, 1496, 1304), (405, 408, 413, 409), (409, 413, 1067, 1066), (408, 1303, 1302, 413), (413, 1302, 1495, 1067), (414, 418, 419, 415), (415, 419, 1047, 1048), (418, 1072, 1071, 419), (419, 1071, 1461, 1047), (414, 415, 420, 416), (416, 420, 1349, 1348), (415, 1048, 1049, 420), (420, 1049, 1507, 1349), (414, 416, 421, 417), (417, 421, 1076, 1075), (416, 1348, 1347, 421), (421, 1347, 1506, 1076), (414, 417, 422, 418), (418, 422, 1073, 1072), (417, 1075, 1074, 422), (422, 1074, 1466, 1073), (423, 427, 428, 424), (424, 428, 1074, 1075), (427, 1078, 1077, 428), (428, 1077, 1466, 1074), (423, 424, 429, 425), (425, 429, 1346, 1345), (424, 1075, 1076, 429), (429, 1076, 1506, 1346), (423, 425, 430, 426), (426, 430, 1307, 1306), (425, 1345, 1344, 430), (430, 1344, 1531, 1307), (423, 426, 431, 427), (427, 431, 1079, 1078), (426, 1306, 1305, 431), (431, 1305, 1496, 1079), (432, 436, 437, 433), (433, 437, 1134, 1135), (436, 1081, 1080, 437), (437, 1080, 1467, 1134), (432, 433, 438, 434), (434, 438, 1089, 1090), (433, 1135, 1136, 438), (438, 1136, 1471, 1089), (432, 434, 439, 435), (435, 439, 1088, 1087), (434, 1090, 1091, 439), (439, 1091, 1472, 1088), (432, 435, 440, 436), (436, 440, 1082, 1081), (435, 1087, 1086, 440), (440, 1086, 1468, 1082), (441, 445, 446, 442), (442, 446, 1086, 1087), (445, 1084, 1083, 446), (446, 1083, 1468, 1086), (441, 442, 447, 443), (443, 447, 1095, 1096), (442, 1087, 1088, 447), (447, 1088, 1472, 1095), (441, 443, 448, 444), (444, 448, 1347, 1348), (443, 1096, 1097, 448), (448, 1097, 1506, 1347), (441, 444, 449, 445), (445, 449, 1085, 1084), (444, 1348, 1349, 449), (449, 1349, 1507, 1085), (450, 454, 455, 451), (451, 455, 1137, 1138), (454, 1090, 1089, 455), (455, 1089, 1471, 1137), (450, 451, 456, 452), (452, 456, 1337, 1336), (451, 1138, 1139, 456), (456, 1139, 1504, 1337), (450, 452, 457, 453), (453, 457, 1094, 1093), (452, 1336, 1335, 457), (457, 1335, 1503, 1094), (450, 453, 458, 454), (454, 458, 1091, 1090), (453, 1093, 1092, 458), (458, 1092, 1472, 1091), (459, 463, 464, 460), (460, 464, 1092, 1093), (463, 1096, 1095, 464), (464, 1095, 1472, 1092), (459, 460, 465, 461), (461, 465, 1334, 1333), (460, 1093, 1094, 465), (465, 1094, 1503, 1334), (459, 461, 466, 462), (462, 466, 1344, 1345), (461, 1333, 1332, 466), (466, 1332, 1531, 1344), (459, 462, 467, 463), (463, 467, 1097, 1096), (462, 1345, 1346, 467), (467, 1346, 1506, 1097), (468, 472, 473, 469), (469, 473, 1080, 1081), (472, 1099, 1098, 473), (473, 1098, 1467, 1080), (468, 469, 474, 470), (470, 474, 1107, 1108), (469, 1081, 1082, 474), (474, 1082, 1468, 1107), (468, 470, 475, 471), (471, 475, 1106, 1105), (470, 1108, 1109, 475), (475, 1109, 1473, 1106), (468, 471, 476, 472), (472, 476, 1100, 1099), (471, 1105, 1104, 476), (476, 1104, 1469, 1100), (477, 481, 482, 478), (478, 482, 1104, 1105), (481, 1102, 1101, 482), (482, 1101, 1469, 1104), (477, 478, 483, 479), (479, 483, 1113, 1114), (478, 1105, 1106, 483), (483, 1106, 1473, 1113), (477, 479, 484, 480), (480, 484, 1419, 1420), (479, 1114, 1115, 484), (484, 1115, 1524, 1419), (477, 480, 485, 481), (481, 485, 1103, 1102), (480, 1420, 1421, 485), (485, 1421, 1525, 1103), (486, 490, 491, 487), (487, 491, 1083, 1084), (490, 1108, 1107, 491), (491, 1107, 1468, 1083), (486, 487, 492, 488), (488, 492, 1350, 1351), (487, 1084, 1085, 492), (492, 1085, 1507, 1350), (486, 488, 493, 489), (489, 493, 1112, 1111), (488, 1351, 1352, 493), (493, 1352, 1508, 1112), (486, 489, 494, 490), (490, 494, 1109, 1108), (489, 1111, 1110, 494), (494, 1110, 1473, 1109), (495, 499, 500, 496), (496, 500, 1110, 1111), (499, 1114, 1113, 500), (500, 1113, 1473, 1110), (495, 496, 501, 497), (497, 501, 1353, 1354), (496, 1111, 1112, 501), (501, 1112, 1508, 1353), (495, 497, 502, 498), (498, 502, 1416, 1417), (497, 1354, 1355, 502), (502, 1355, 1535, 1416), (495, 498, 503, 499), (499, 503, 1115, 1114), (498, 1417, 1418, 503), (503, 1418, 1524, 1115), (504, 508, 509, 505), (505, 509, 1098, 1099), (508, 1117, 1116, 509), (509, 1116, 1467, 1098), (504, 505, 510, 506), (506, 510, 1125, 1126), (505, 1099, 1100, 510), (510, 1100, 1469, 1125), (504, 506, 511, 507), (507, 511, 1124, 1123), (506, 1126, 1127, 511), (511, 1127, 1474, 1124), (504, 507, 512, 508), (508, 512, 1118, 1117), (507, 1123, 1122, 512), (512, 1122, 1470, 1118), (513, 517, 518, 514), (514, 518, 1122, 1123), (517, 1120, 1119, 518), (518, 1119, 1470, 1122), (513, 514, 519, 515), (515, 519, 1131, 1132), (514, 1123, 1124, 519), (519, 1124, 1474, 1131), (513, 515, 520, 516), (516, 520, 1376, 1375), (515, 1132, 1133, 520), (520, 1133, 1514, 1376), (513, 516, 521, 517), (517, 521, 1121, 1120), (516, 1375, 1374, 521), (521, 1374, 1513, 1121), (522, 526, 527, 523), (523, 527, 1101, 1102), (526, 1126, 1125, 527), (527, 1125, 1469, 1101), (522, 523, 528, 524), (524, 528, 1422, 1423), (523, 1102, 1103, 528), (528, 1103, 1525, 1422), (522, 524, 529, 525), (525, 529, 1130, 1129), (524, 1423, 1424, 529), (529, 1424, 1526, 1130), (522, 525, 530, 526), (526, 530, 1127, 1126), (525, 1129, 1128, 530), (530, 1128, 1474, 1127), (531, 535, 536, 532), (532, 536, 1128, 1129), (535, 1132, 1131, 536), (536, 1131, 1474, 1128), (531, 532, 537, 533), (533, 537, 1425, 1426), (532, 1129, 1130, 537), (537, 1130, 1526, 1425), (531, 533, 538, 534), (534, 538, 1379, 1378), (533, 1426, 1427, 538), (538, 1427, 1536, 1379), (531, 534, 539, 535), (535, 539, 1133, 1132), (534, 1378, 1377, 539), (539, 1377, 1514, 1133), (540, 544, 545, 541), (541, 545, 1116, 1117), (544, 1135, 1134, 545), (545, 1134, 1467, 1116), (540, 541, 546, 542), (542, 546, 1143, 1144), (541, 1117, 1118, 546), (546, 1118, 1470, 1143), (540, 542, 547, 543), (543, 547, 1142, 1141), (542, 1144, 1145, 547), (547, 1145, 1475, 1142), (540, 543, 548, 544), (544, 548, 1136, 1135), (543, 1141, 1140, 548), (548, 1140, 1471, 1136), (549, 553, 554, 550), (550, 554, 1140, 1141), (553, 1138, 1137, 554), (554, 1137, 1471, 1140), (549, 550, 555, 551), (551, 555, 1149, 1150), (550, 1141, 1142, 555), (555, 1142, 1475, 1149), (549, 551, 556, 552), (552, 556, 1340, 1339), (551, 1150, 1151, 556), (556, 1151, 1505, 1340), (549, 552, 557, 553), (553, 557, 1139, 1138), (552, 1339, 1338, 557), (557, 1338, 1504, 1139), (558, 562, 563, 559), (559, 563, 1119, 1120), (562, 1144, 1143, 563), (563, 1143, 1470, 1119), (558, 559, 564, 560), (560, 564, 1373, 1372), (559, 1120, 1121, 564), (564, 1121, 1513, 1373), (558, 560, 565, 561), (561, 565, 1148, 1147), (560, 1372, 1371, 565), (565, 1371, 1512, 1148), (558, 561, 566, 562), (562, 566, 1145, 1144), (561, 1147, 1146, 566), (566, 1146, 1475, 1145), (567, 571, 572, 568), (568, 572, 1146, 1147), (571, 1150, 1149, 572), (572, 1149, 1475, 1146), (567, 568, 573, 569), (569, 573, 1370, 1369), (568, 1147, 1148, 573), (573, 1148, 1512, 1370), (567, 569, 574, 570), (570, 574, 1343, 1342), (569, 1369, 1368, 574), (574, 1368, 1532, 1343), (567, 570, 575, 571), (571, 575, 1151, 1150), (570, 1342, 1341, 575), (575, 1341, 1505, 1151), (576, 580, 581, 577), (577, 581, 1206, 1207), (580, 1153, 1152, 581), (581, 1152, 1476, 1206), (576, 577, 582, 578), (578, 582, 1161, 1162), (577, 1207, 1208, 582), (582, 1208, 1480, 1161), (576, 578, 583, 579), (579, 583, 1160, 1159), (578, 1162, 1163, 583), (583, 1163, 1481, 1160), (576, 579, 584, 580), (580, 584, 1154, 1153), (579, 1159, 1158, 584), (584, 1158, 1477, 1154), (585, 589, 590, 586), (586, 590, 1158, 1159), (589, 1156, 1155, 590), (590, 1155, 1477, 1158), (585, 586, 591, 587), (587, 591, 1167, 1168), (586, 1159, 1160, 591), (591, 1160, 1481, 1167), (585, 587, 592, 588), (588, 592, 1371, 1372), (587, 1168, 1169, 592), (592, 1169, 1512, 1371), (585, 588, 593, 589), (589, 593, 1157, 1156), (588, 1372, 1373, 593), (593, 1373, 1513, 1157), (594, 598, 599, 595), (595, 599, 1209, 1210), (598, 1162, 1161, 599), (599, 1161, 1480, 1209), (594, 595, 600, 596), (596, 600, 1361, 1360), (595, 1210, 1211, 600), (600, 1211, 1510, 1361), (594, 596, 601, 597), (597, 601, 1166, 1165), (596, 1360, 1359, 601), (601, 1359, 1509, 1166), (594, 597, 602, 598), (598, 602, 1163, 1162), (597, 1165, 1164, 602), (602, 1164, 1481, 1163), (603, 607, 608, 604), (604, 608, 1164, 1165), (607, 1168, 1167, 608), (608, 1167, 1481, 1164), (603, 604, 609, 605), (605, 609, 1358, 1357), (604, 1165, 1166, 609), (609, 1166, 1509, 1358), (603, 605, 610, 606), (606, 610, 1368, 1369), (605, 1357, 1356, 610), (610, 1356, 1532, 1368), (603, 606, 611, 607), (607, 611, 1169, 1168), (606, 1369, 1370, 611), (611, 1370, 1512, 1169), (612, 616, 617, 613), (613, 617, 1152, 1153), (616, 1171, 1170, 617), (617, 1170, 1476, 1152), (612, 613, 618, 614), (614, 618, 1179, 1180), (613, 1153, 1154, 618), (618, 1154, 1477, 1179), (612, 614, 619, 615), (615, 619, 1178, 1177), (614, 1180, 1181, 619), (619, 1181, 1482, 1178), (612, 615, 620, 616), (616, 620, 1172, 1171), (615, 1177, 1176, 620), (620, 1176, 1478, 1172), (621, 625, 626, 622), (622, 626, 1176, 1177), (625, 1174, 1173, 626), (626, 1173, 1478, 1176), (621, 622, 627, 623), (623, 627, 1185, 1186), (622, 1177, 1178, 627), (627, 1178, 1482, 1185), (621, 623, 628, 624), (624, 628, 1431, 1432), (623, 1186, 1187, 628), (628, 1187, 1527, 1431), (621, 624, 629, 625), (625, 629, 1175, 1174), (624, 1432, 1433, 629), (629, 1433, 1528, 1175), (630, 634, 635, 631), (631, 635, 1155, 1156), (634, 1180, 1179, 635), (635, 1179, 1477, 1155), (630, 631, 636, 632), (632, 636, 1374, 1375), (631, 1156, 1157, 636), (636, 1157, 1513, 1374), (630, 632, 637, 633), (633, 637, 1184, 1183), (632, 1375, 1376, 637), (637, 1376, 1514, 1184), (630, 633, 638, 634), (634, 638, 1181, 1180), (633, 1183, 1182, 638), (638, 1182, 1482, 1181), (639, 643, 644, 640), (640, 644, 1182, 1183), (643, 1186, 1185, 644), (644, 1185, 1482, 1182), (639, 640, 645, 641), (641, 645, 1377, 1378), (640, 1183, 1184, 645), (645, 1184, 1514, 1377), (639, 641, 646, 642), (642, 646, 1428, 1429), (641, 1378, 1379, 646), (646, 1379, 1536, 1428), (639, 642, 647, 643), (643, 647, 1187, 1186), (642, 1429, 1430, 647), (647, 1430, 1527, 1187), (648, 652, 653, 649), (649, 653, 1170, 1171), (652, 1189, 1188, 653), (653, 1188, 1476, 1170), (648, 649, 654, 650), (650, 654, 1197, 1198), (649, 1171, 1172, 654), (654, 1172, 1478, 1197), (648, 650, 655, 651), (651, 655, 1196, 1195), (650, 1198, 1199, 655), (655, 1199, 1483, 1196), (648, 651, 656, 652), (652, 656, 1190, 1189), (651, 1195, 1194, 656), (656, 1194, 1479, 1190), (657, 661, 662, 658), (658, 662, 1194, 1195), (661, 1192, 1191, 662), (662, 1191, 1479, 1194), (657, 658, 663, 659), (659, 663, 1203, 1204), (658, 1195, 1196, 663), (663, 1196, 1483, 1203), (657, 659, 664, 660), (660, 664, 1388, 1387), (659, 1204, 1205, 664), (664, 1205, 1517, 1388), (657, 660, 665, 661), (661, 665, 1193, 1192), (660, 1387, 1386, 665), (665, 1386, 1516, 1193), (666, 670, 671, 667), (667, 671, 1173, 1174), (670, 1198, 1197, 671), (671, 1197, 1478, 1173), (666, 667, 672, 668), (668, 672, 1434, 1435), (667, 1174, 1175, 672), (672, 1175, 1528, 1434), (666, 668, 673, 669), (669, 673, 1202, 1201), (668, 1435, 1436, 673), (673, 1436, 1529, 1202), (666, 669, 674, 670), (670, 674, 1199, 1198), (669, 1201, 1200, 674), (674, 1200, 1483, 1199), (675, 679, 680, 676), (676, 680, 1200, 1201), (679, 1204, 1203, 680), (680, 1203, 1483, 1200), (675, 676, 681, 677), (677, 681, 1437, 1438), (676, 1201, 1202, 681), (681, 1202, 1529, 1437), (675, 677, 682, 678), (678, 682, 1391, 1390), (677, 1438, 1439, 682), (682, 1439, 1537, 1391), (675, 678, 683, 679), (679, 683, 1205, 1204), (678, 1390, 1389, 683), (683, 1389, 1517, 1205), (684, 688, 689, 685), (685, 689, 1188, 1189), (688, 1207, 1206, 689), (689, 1206, 1476, 1188), (684, 685, 690, 686), (686, 690, 1215, 1216), (685, 1189, 1190, 690), (690, 1190, 1479, 1215), (684, 686, 691, 687), (687, 691, 1214, 1213), (686, 1216, 1217, 691), (691, 1217, 1484, 1214), (684, 687, 692, 688), (688, 692, 1208, 1207), (687, 1213, 1212, 692), (692, 1212, 1480, 1208), (693, 697, 698, 694), (694, 698, 1212, 1213), (697, 1210, 1209, 698), (698, 1209, 1480, 1212), (693, 694, 699, 695), (695, 699, 1221, 1222), (694, 1213, 1214, 699), (699, 1214, 1484, 1221), (693, 695, 700, 696), (696, 700, 1364, 1363), (695, 1222, 1223, 700), (700, 1223, 1511, 1364), (693, 696, 701, 697), (697, 701, 1211, 1210), (696, 1363, 1362, 701), (701, 1362, 1510, 1211), (702, 706, 707, 703), (703, 707, 1191, 1192), (706, 1216, 1215, 707), (707, 1215, 1479, 1191), (702, 703, 708, 704), (704, 708, 1385, 1384), (703, 1192, 1193, 708), (708, 1193, 1516, 1385), (702, 704, 709, 705), (705, 709, 1220, 1219), (704, 1384, 1383, 709), (709, 1383, 1515, 1220), (702, 705, 710, 706), (706, 710, 1217, 1216), (705, 1219, 1218, 710), (710, 1218, 1484, 1217), (711, 715, 716, 712), (712, 716, 1218, 1219), (715, 1222, 1221, 716), (716, 1221, 1484, 1218), (711, 712, 717, 713), (713, 717, 1382, 1381), (712, 1219, 1220, 717), (717, 1220, 1515, 1382), (711, 713, 718, 714), (714, 718, 1367, 1366), (713, 1381, 1380, 718), (718, 1380, 1533, 1367), (711, 714, 719, 715), (715, 719, 1223, 1222), (714, 1366, 1365, 719), (719, 1365, 1511, 1223), (720, 724, 725, 721), (721, 725, 1278, 1279), (724, 1225, 1224, 725), (725, 1224, 1485, 1278), (720, 721, 726, 722), (722, 726, 1233, 1234), (721, 1279, 1280, 726), (726, 1280, 1489, 1233), (720, 722, 727, 723), (723, 727, 1232, 1231), (722, 1234, 1235, 727), (727, 1235, 1490, 1232), (720, 723, 728, 724), (724, 728, 1226, 1225), (723, 1231, 1230, 728), (728, 1230, 1486, 1226), (729, 733, 734, 730), (730, 734, 1230, 1231), (733, 1228, 1227, 734), (734, 1227, 1486, 1230), (729, 730, 735, 731), (731, 735, 1239, 1240), (730, 1231, 1232, 735), (735, 1232, 1490, 1239), (729, 731, 736, 732), (732, 736, 1328, 1327), (731, 1240, 1241, 736), (736, 1241, 1502, 1328), (729, 732, 737, 733), (733, 737, 1229, 1228), (732, 1327, 1326, 737), (737, 1326, 1501, 1229), (738, 742, 743, 739), (739, 743, 1281, 1282), (742, 1234, 1233, 743), (743, 1233, 1489, 1281), (738, 739, 744, 740), (740, 744, 1409, 1408), (739, 1282, 1283, 744), (744, 1283, 1522, 1409), (738, 740, 745, 741), (741, 745, 1238, 1237), (740, 1408, 1407, 745), (745, 1407, 1521, 1238), (738, 741, 746, 742), (742, 746, 1235, 1234), (741, 1237, 1236, 746), (746, 1236, 1490, 1235), (747, 751, 752, 748), (748, 752, 1236, 1237), (751, 1240, 1239, 752), (752, 1239, 1490, 1236), (747, 748, 753, 749), (749, 753, 1406, 1405), (748, 1237, 1238, 753), (753, 1238, 1521, 1406), (747, 749, 754, 750), (750, 754, 1331, 1330), (749, 1405, 1404, 754), (754, 1404, 1534, 1331), (747, 750, 755, 751), (751, 755, 1241, 1240), (750, 1330, 1329, 755), (755, 1329, 1502, 1241), (756, 760, 761, 757), (757, 761, 1224, 1225), (760, 1243, 1242, 761), (761, 1242, 1485, 1224), (756, 757, 762, 758), (758, 762, 1251, 1252), (757, 1225, 1226, 762), (762, 1226, 1486, 1251), (756, 758, 763, 759), (759, 763, 1250, 1249), (758, 1252, 1253, 763), (763, 1253, 1491, 1250), (756, 759, 764, 760), (760, 764, 1244, 1243), (759, 1249, 1248, 764), (764, 1248, 1487, 1244), (765, 769, 770, 766), (766, 770, 1248, 1249), (769, 1246, 1245, 770), (770, 1245, 1487, 1248), (765, 766, 771, 767), (767, 771, 1257, 1258), (766, 1249, 1250, 771), (771, 1250, 1491, 1257), (765, 767, 772, 768), (768, 772, 1311, 1312), (767, 1258, 1259, 772), (772, 1259, 1497, 1311), (765, 768, 773, 769), (769, 773, 1247, 1246), (768, 1312, 1313, 773), (773, 1313, 1498, 1247), (774, 778, 779, 775), (775, 779, 1227, 1228), (778, 1252, 1251, 779), (779, 1251, 1486, 1227), (774, 775, 780, 776), (776, 780, 1325, 1324), (775, 1228, 1229, 780), (780, 1229, 1501, 1325), (774, 776, 781, 777), (777, 781, 1256, 1255), (776, 1324, 1323, 781), (781, 1323, 1500, 1256), (774, 777, 782, 778), (778, 782, 1253, 1252), (777, 1255, 1254, 782), (782, 1254, 1491, 1253), (783, 787, 788, 784), (784, 788, 1254, 1255), (787, 1258, 1257, 788), (788, 1257, 1491, 1254), (783, 784, 789, 785), (785, 789, 1322, 1321), (784, 1255, 1256, 789), (789, 1256, 1500, 1322), (783, 785, 790, 786), (786, 790, 1308, 1309), (785, 1321, 1320, 790), (790, 1320, 1530, 1308), (783, 786, 791, 787), (787, 791, 1259, 1258), (786, 1309, 1310, 791), (791, 1310, 1497, 1259), (792, 796, 797, 793), (793, 797, 1242, 1243), (796, 1261, 1260, 797), (797, 1260, 1485, 1242), (792, 793, 798, 794), (794, 798, 1269, 1270), (793, 1243, 1244, 798), (798, 1244, 1487, 1269), (792, 794, 799, 795), (795, 799, 1268, 1267), (794, 1270, 1271, 799), (799, 1271, 1492, 1268), (792, 795, 800, 796), (796, 800, 1262, 1261), (795, 1267, 1266, 800), (800, 1266, 1488, 1262), (801, 805, 806, 802), (802, 806, 1266, 1267), (805, 1264, 1263, 806), (806, 1263, 1488, 1266), (801, 802, 807, 803), (803, 807, 1275, 1276), (802, 1267, 1268, 807), (807, 1268, 1492, 1275), (801, 803, 808, 804), (804, 808, 1383, 1384), (803, 1276, 1277, 808), (808, 1277, 1515, 1383), (801, 804, 809, 805), (805, 809, 1265, 1264), (804, 1384, 1385, 809), (809, 1385, 1516, 1265), (810, 814, 815, 811), (811, 815, 1245, 1246), (814, 1270, 1269, 815), (815, 1269, 1487, 1245), (810, 811, 816, 812), (812, 816, 1314, 1315), (811, 1246, 1247, 816), (816, 1247, 1498, 1314), (810, 812, 817, 813), (813, 817, 1274, 1273), (812, 1315, 1316, 817), (817, 1316, 1499, 1274), (810, 813, 818, 814), (814, 818, 1271, 1270), (813, 1273, 1272, 818), (818, 1272, 1492, 1271), (819, 823, 824, 820), (820, 824, 1272, 1273), (823, 1276, 1275, 824), (824, 1275, 1492, 1272), (819, 820, 825, 821), (821, 825, 1317, 1318), (820, 1273, 1274, 825), (825, 1274, 1499, 1317), (819, 821, 826, 822), (822, 826, 1380, 1381), (821, 1318, 1319, 826), (826, 1319, 1533, 1380), (819, 822, 827, 823), (823, 827, 1277, 1276), (822, 1381, 1382, 827), (827, 1382, 1515, 1277), (828, 832, 833, 829), (829, 833, 1260, 1261), (832, 1279, 1278, 833), (833, 1278, 1485, 1260), (828, 829, 834, 830), (830, 834, 1287, 1288), (829, 1261, 1262, 834), (834, 1262, 1488, 1287), (828, 830, 835, 831), (831, 835, 1286, 1285), (830, 1288, 1289, 835), (835, 1289, 1493, 1286), (828, 831, 836, 832), (832, 836, 1280, 1279), (831, 1285, 1284, 836), (836, 1284, 1489, 1280), (837, 841, 842, 838), (838, 842, 1284, 1285), (841, 1282, 1281, 842), (842, 1281, 1489, 1284), (837, 838, 843, 839), (839, 843, 1293, 1294), (838, 1285, 1286, 843), (843, 1286, 1493, 1293), (837, 839, 844, 840), (840, 844, 1412, 1411), (839, 1294, 1295, 844), (844, 1295, 1523, 1412), (837, 840, 845, 841), (841, 845, 1283, 1282), (840, 1411, 1410, 845), (845, 1410, 1522, 1283), (846, 850, 851, 847), (847, 851, 1263, 1264), (850, 1288, 1287, 851), (851, 1287, 1488, 1263), (846, 847, 852, 848), (848, 852, 1386, 1387), (847, 1264, 1265, 852), (852, 1265, 1516, 1386), (846, 848, 853, 849), (849, 853, 1292, 1291), (848, 1387, 1388, 853), (853, 1388, 1517, 1292), (846, 849, 854, 850), (850, 854, 1289, 1288), (849, 1291, 1290, 854), (854, 1290, 1493, 1289), (855, 859, 860, 856), (856, 860, 1290, 1291), (859, 1294, 1293, 860), (860, 1293, 1493, 1290), (855, 856, 861, 857), (857, 861, 1389, 1390), (856, 1291, 1292, 861), (861, 1292, 1517, 1389), (855, 857, 862, 858), (858, 862, 1415, 1414), (857, 1390, 1391, 862), (862, 1391, 1537, 1415), (855, 858, 863, 859), (859, 863, 1295, 1294), (858, 1414, 1413, 863), (863, 1413, 1523, 1295)])
me_cube.polygons.foreach_set('use_smooth', [True] * 1536)
me_cube.materials.append(mat_material)
me_cube.use_remesh_preserve_volume = False
me_cube.use_remesh_preserve_attributes = False
me_cube.use_mirror_vertex_groups = False
me_cube.update()

# ---- objects
ob_cube = bpy.data.objects.new('Cube', me_cube)
ob_lamp = bpy.data.objects.new('Lamp', light_lamp)
ob_camera = bpy.data.objects.new('Camera', cam_camera)

# ---- transforms, parenting, visibility, modifiers, constraints
ob_cube.location = (0.0, 0.0, 0.0)
ob_cube.scale = (1.303, 1.303, -0.6756)
ob_cube.lock_rotations_4d = False
ob_cube.empty_display_type = 'ARROWS'
ob_cube.lineart.crease_threshold = 0.0
_m = ob_cube.modifiers.new('Displace', 'DISPLACE')
_m.strength = 0.5
_m = ob_cube.modifiers.new('Subsurf', 'SUBSURF')
_m.uv_smooth = 'PRESERVE_CORNERS'
_m.quality = 2
_m.levels = 2
_m.show_only_control_edges = False
_m = ob_cube.modifiers.new('Displace.001', 'DISPLACE')
_m.strength = 0.3
ob_lamp.location = (7.298, 2.959, 10.0)
ob_lamp.rotation_euler = (0.6503, 0.05522, 1.866)
ob_lamp.lock_rotations_4d = False
ob_lamp.empty_display_type = 'ARROWS'
ob_lamp.color = (0.0, 0.0, 0.0, 0.0)
ob_lamp.lineart.crease_threshold = 0.0
ob_camera.location = (-0.7206, -6.777, 0.1534)
ob_camera.rotation_euler = (-1.604, 3.162, -3.254)
ob_camera.lock_rotations_4d = False
ob_camera.empty_display_type = 'ARROWS'
ob_camera.color = (0.0, 0.0, 0.0, 0.0)
ob_camera.display_type = 'WIRE'
ob_camera.lineart.crease_threshold = 0.0

# ---- collection membership
col_collection_1.objects.link(ob_cube)
col_collection_1.objects.link(ob_lamp)
col_collection_1.objects.link(ob_camera)

# ---- scene / render settings (as saved in the file)
scene.camera = ob_camera
scene.frame_start = 1; scene.frame_end = 250; scene.frame_set(1)
scene.render.engine = 'BLENDER_EEVEE_NEXT'
scene.render.resolution_percentage = 50
scene.render.dither_intensity = 0.0
scene.cycles.use_denoising = False
scene.cycles.samples = 128
scene.cycles.sampling_pattern = 'TABULATED_SOBOL'
scene.cycles.use_adaptive_sampling = False
scene.cycles.use_light_tree = False
scene.cycles.blur_glossy = 0.0
scene.cycles.sample_clamp_indirect = 0.0
scene.view_settings.view_transform = 'Standard'
bpy.context.view_layer.update()

